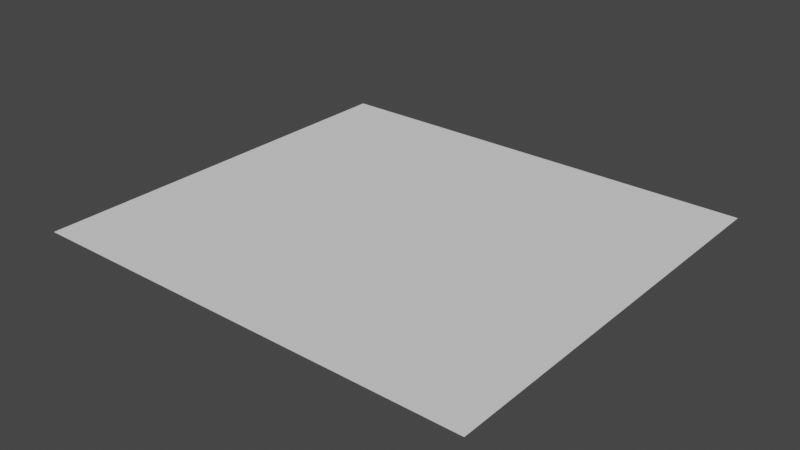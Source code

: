 # Source: tunnel.blend  (saved by Blender 2.92.15; exported with 4.5.12 LTS)
import bpy
from mathutils import Matrix  # noqa: F401  (used for matrix-valued properties, if any)

bpy.ops.wm.read_factory_settings(use_empty=True)
scene = bpy.context.scene
scene.name = 'Scene'

# ---- collections
col_collection = bpy.data.collections.new('Collection'); scene.collection.children.link(col_collection)

# ---- world
world_world = bpy.data.worlds.new('World'); scene.world = world_world
world_world.use_nodes = True; world_world.node_tree.nodes.clear()
_N = world_world.node_tree.nodes; _L = world_world.node_tree.links
n0 = _N.new('ShaderNodeOutputWorld'); n0.name = 'World Output'; n0.location = (300, 300)
n1 = _N.new('ShaderNodeBackground'); n1.name = 'Background'; n1.location = (10, 300)
n1.inputs[0].default_value = (0.05088, 0.05088, 0.05088, 1.0)
_L.new(n1.outputs[0], n0.inputs[0])
n0.is_active_output = True
world_world.color = (0.05088, 0.05088, 0.05088)
world_world.use_sun_shadow = False
world_world.sun_shadow_jitter_overblur = 0.0

# ---- meshes
me_plane = bpy.data.meshes.new('Plane')
me_plane.from_pydata([(-1.0, -1.0, 0.0), (1.0, -1.0, 0.0), (-1.0, 1.0, 0.0), (1.0, 1.0, 0.0), (-1.0, 0.8182, 0.0), (-1.0, 0.7273, 0.0), (-1.0, 0.6364, 0.0), (-1.0, 0.5455, 0.0), (-1.0, 0.4545, 0.0), (-1.0, 0.3636, 0.0), (-1.0, 0.2727, 0.0), (-1.0, 0.1818, 0.0), (-1.0, 0.09091, 0.0), (-1.0, -5.215e-08, 0.0), (-1.0, -0.09091, 0.0), (-1.0, -0.1818, 0.0), (-1.0, -0.2727, 0.0), (-1.0, -0.3636, 0.0), (-1.0, -0.4545, 0.0), (-1.0, -0.5455, 0.0), (-1.0, -0.6364, 0.0), (-1.0, -0.7273, 0.0), (-1.0, -0.8182, 0.0), (-1.0, -0.9091, 0.0), (-1.0, -1.0, 0.0), (1.0, -1.0, 0.0), (1.0, -0.9091, 0.0), (1.0, -0.8182, 0.0), (1.0, -0.7273, 0.0), (1.0, -0.6364, 0.0), (1.0, -0.5455, 0.0), (1.0, -0.4545, 0.0), (1.0, -0.3636, 0.0), (1.0, -0.2727, 0.0), (1.0, -0.1818, 0.0), (1.0, -0.09091, 0.0), (1.0, 5.215e-08, 0.0), (1.0, 0.09091, 0.0), (1.0, 0.1818, 0.0), (1.0, 0.2727, 0.0), (1.0, 0.3636, 0.0), (1.0, 0.4545, 0.0), (1.0, 0.5455, 0.0), (1.0, 0.6364, 0.0), (1.0, 0.7273, 0.0), (1.0, 0.8182, 0.0), (-0.9072, -1.0, 0.0), (-0.8532, -1.0, 0.0), (-0.7991, -1.0, 0.0), (-0.7451, -1.0, 0.0), (-0.691, -1.0, 0.0), (-0.637, -1.0, 0.0), (-0.5829, -1.0, 0.0), (-0.5289, -1.0, 0.0), (-0.4748, -1.0, 0.0), (-0.4207, -1.0, 0.0), (-0.3667, -1.0, 0.0), (-0.3126, -1.0, 0.0), (-0.2586, -1.0, 0.0), (-0.2045, -1.0, 0.0), (-0.1505, -1.0, 0.0), (-0.09642, -1.0, 0.0), (-0.04237, -1.0, 0.0), (0.01168, -1.0, 0.0), (0.06574, -1.0, 0.0), (0.1198, -1.0, 0.0), (0.1738, -1.0, 0.0), (0.2279, -1.0, 0.0), (0.282, -1.0, 0.0), (0.336, -1.0, 0.0), (0.3901, -1.0, 0.0), (0.4441, -1.0, 0.0), (0.4982, -1.0, 0.0), (0.5522, -1.0, 0.0), (0.6063, -1.0, 0.0), (0.6603, -1.0, 0.0), (0.7144, -1.0, 0.0), (0.7684, -1.0, 0.0), (0.8225, -1.0, 0.0), (0.8765, -1.0, 0.0), (0.9306, -1.0, 0.0), (0.9847, -1.0, 0.0), (0.9847, 1.0, 0.0), (0.9306, 1.0, 0.0), (0.8765, 1.0, 0.0), (0.8225, 1.0, 0.0), (0.7684, 1.0, 0.0), (0.7144, 1.0, 0.0), (0.6603, 1.0, 0.0), (0.6063, 1.0, 0.0), (0.5522, 1.0, 0.0), (0.4982, 1.0, 0.0), (0.4441, 1.0, 0.0), (0.3901, 1.0, 0.0), (0.336, 1.0, 0.0), (0.282, 1.0, 0.0), (0.2279, 1.0, 0.0), (0.1738, 1.0, 0.0), (0.1198, 1.0, 0.0), (0.06574, 1.0, 0.0), (0.01168, 1.0, 0.0), (-0.04237, 1.0, 0.0), (-0.09642, 1.0, 0.0), (-0.1505, 1.0, 0.0), (-0.2045, 1.0, 0.0), (-0.2586, 1.0, 0.0), (-0.3126, 1.0, 0.0), (-0.3667, 1.0, 0.0), (-0.4207, 1.0, 0.0), (-0.4748, 1.0, 0.0), (-0.5289, 1.0, 0.0), (-0.5829, 1.0, 0.0), (-0.637, 1.0, 0.0), (-0.691, 1.0, 0.0), (-0.7451, 1.0, 0.0), (-0.7991, 1.0, 0.0), (-0.8532, 1.0, 0.0), (-0.9072, 1.0, 0.0), (0.9847, -1.0, 0.0), (0.9306, -1.0, 0.0), (0.8765, -1.0, 0.0), (0.8225, -1.0, 0.0), (0.7684, -1.0, 0.0), (0.7144, -1.0, 0.0), (0.6603, -1.0, 0.0), (0.6063, -1.0, 0.0), (0.5522, -1.0, 0.0), (0.4982, -1.0, 0.0), (0.4441, -1.0, 0.0), (0.3901, -1.0, 0.0), (0.336, -1.0, 0.0), (0.282, -1.0, 0.0), (0.2279, -1.0, 0.0), (0.1738, -1.0, 0.0), (0.1198, -1.0, 0.0), (0.06574, -1.0, 0.0), (0.01168, -1.0, 0.0), (-0.04237, -1.0, 0.0), (-0.09642, -1.0, 0.0), (-0.1505, -1.0, 0.0), (-0.2045, -1.0, 0.0), (-0.2586, -1.0, 0.0), (-0.3126, -1.0, 0.0), (-0.3667, -1.0, 0.0), (-0.4207, -1.0, 0.0), (-0.4748, -1.0, 0.0), (-0.5289, -1.0, 0.0), (-0.5829, -1.0, 0.0), (-0.637, -1.0, 0.0), (-0.691, -1.0, 0.0), (-0.7451, -1.0, 0.0), (-0.7991, -1.0, 0.0), (-0.8532, -1.0, 0.0), (-0.9072, -1.0, 0.0), (0.9847, -0.9091, 0.0), (0.9306, -0.9091, 0.0), (0.8765, -0.9091, 0.0), (0.8225, -0.9091, 0.0), (0.7684, -0.9091, 0.0), (0.7144, -0.9091, 0.0), (0.6603, -0.9091, 0.0), (0.6063, -0.9091, 0.0), (0.5522, -0.9091, 0.0), (0.4982, -0.9091, 0.0), (0.4441, -0.9091, 0.0), (0.3901, -0.9091, 0.0), (0.336, -0.9091, 0.0), (0.282, -0.9091, 0.0), (0.2279, -0.9091, 0.0), (0.1738, -0.9091, 0.0), (0.1198, -0.9091, 0.0), (0.06574, -0.9091, 0.0), (0.01168, -0.9091, 0.0), (-0.04237, -0.9091, 0.0), (-0.09642, -0.9091, 0.0), (-0.1505, -0.9091, 0.0), (-0.2045, -0.9091, 0.0), (-0.2586, -0.9091, 0.0), (-0.3126, -0.9091, 0.0), (-0.3667, -0.9091, 0.0), (-0.4207, -0.9091, 0.0), (-0.4748, -0.9091, 0.0), (-0.5289, -0.9091, 0.0), (-0.5829, -0.9091, 0.0), (-0.637, -0.9091, 0.0), (-0.691, -0.9091, 0.0), (-0.7451, -0.9091, 0.0), (-0.7991, -0.9091, 0.0), (-0.8532, -0.9091, 0.0), (-0.9072, -0.9091, 0.0), (0.9847, -0.8182, 0.0), (0.9306, -0.8182, 0.0), (0.8765, -0.8182, 0.0), (0.8225, -0.8182, 0.0), (0.7684, -0.8182, 0.0), (0.7144, -0.8182, 0.0), (0.6603, -0.8182, 0.0), (0.6063, -0.8182, 0.0), (0.5522, -0.8182, 0.0), (0.4982, -0.8182, 0.0), (0.4441, -0.8182, 0.0), (0.3901, -0.8182, 0.0), (0.336, -0.8182, 0.0), (0.282, -0.8182, 0.0), (0.2279, -0.8182, 0.0), (0.1738, -0.8182, 0.0), (0.1198, -0.8182, 0.0), (0.06574, -0.8182, 0.0), (0.01168, -0.8182, 0.0), (-0.04237, -0.8182, 0.0), (-0.09642, -0.8182, 0.0), (-0.1505, -0.8182, 0.0), (-0.2045, -0.8182, 0.0), (-0.2586, -0.8182, 0.0), (-0.3126, -0.8182, 0.0), (-0.3667, -0.8182, 0.0), (-0.4207, -0.8182, 0.0), (-0.4748, -0.8182, 0.0), (-0.5289, -0.8182, 0.0), (-0.5829, -0.8182, 0.0), (-0.637, -0.8182, 0.0), (-0.691, -0.8182, 0.0), (-0.7451, -0.8182, 0.0), (-0.7991, -0.8182, 0.0), (-0.8532, -0.8182, 0.0), (-0.9072, -0.8182, 0.0), (0.9847, -0.7273, 0.0), (0.9306, -0.7273, 0.0), (0.8765, -0.7273, 0.0), (0.8225, -0.7273, 0.0), (0.7684, -0.7273, 0.0), (0.7144, -0.7273, 0.0), (0.6603, -0.7273, 0.0), (0.6063, -0.7273, 0.0), (0.5522, -0.7273, 0.0), (0.4982, -0.7273, 0.0), (0.4441, -0.7273, 0.0), (0.3901, -0.7273, 0.0), (0.336, -0.7273, 0.0), (0.282, -0.7273, 0.0), (0.2279, -0.7273, 0.0), (0.1738, -0.7273, 0.0), (0.1198, -0.7273, 0.0), (0.06574, -0.7273, 0.0), (0.01168, -0.7273, 0.0), (-0.04237, -0.7273, 0.0), (-0.09642, -0.7273, 0.0), (-0.1505, -0.7273, 0.0), (-0.2045, -0.7273, 0.0), (-0.2586, -0.7273, 0.0), (-0.3126, -0.7273, 0.0), (-0.3667, -0.7273, 0.0), (-0.4207, -0.7273, 0.0), (-0.4748, -0.7273, 0.0), (-0.5289, -0.7273, 0.0), (-0.5829, -0.7273, 0.0), (-0.637, -0.7273, 0.0), (-0.691, -0.7273, 0.0), (-0.7451, -0.7273, 0.0), (-0.7991, -0.7273, 0.0), (-0.8532, -0.7273, 0.0), (-0.9072, -0.7273, 0.0), (0.9847, -0.6364, 0.0), (0.9306, -0.6364, 0.0), (0.8765, -0.6364, 0.0), (0.8225, -0.6364, 0.0), (0.7684, -0.6364, 0.0), (0.7144, -0.6364, 0.0), (0.6603, -0.6364, 0.0), (0.6063, -0.6364, 0.0), (0.5522, -0.6364, 0.0), (0.4982, -0.6364, 0.0), (0.4441, -0.6364, 0.0), (0.3901, -0.6364, 0.0), (0.336, -0.6364, 0.0), (0.282, -0.6364, 0.0), (0.2279, -0.6364, 0.0), (0.1738, -0.6364, 0.0), (0.1198, -0.6364, 0.0), (0.06574, -0.6364, 0.0), (0.01168, -0.6364, 0.0), (-0.04237, -0.6364, 0.0), (-0.09642, -0.6364, 0.0), (-0.1505, -0.6364, 0.0), (-0.2045, -0.6364, 0.0), (-0.2586, -0.6364, 0.0), (-0.3126, -0.6364, 0.0), (-0.3667, -0.6364, 0.0), (-0.4207, -0.6364, 0.0), (-0.4748, -0.6364, 0.0), (-0.5289, -0.6364, 0.0), (-0.5829, -0.6364, 0.0), (-0.637, -0.6364, 0.0), (-0.691, -0.6364, 0.0), (-0.7451, -0.6364, 0.0), (-0.7991, -0.6364, 0.0), (-0.8532, -0.6364, 0.0), (-0.9072, -0.6364, 0.0), (0.9847, -0.5455, 0.0), (0.9306, -0.5455, 0.0), (0.8765, -0.5455, 0.0), (0.8225, -0.5455, 0.0), (0.7684, -0.5455, 0.0), (0.7144, -0.5455, 0.0), (0.6603, -0.5455, 0.0), (0.6063, -0.5455, 0.0), (0.5522, -0.5455, 0.0), (0.4982, -0.5455, 0.0), (0.4441, -0.5455, 0.0), (0.3901, -0.5455, 0.0), (0.336, -0.5455, 0.0), (0.282, -0.5455, 0.0), (0.2279, -0.5455, 0.0), (0.1738, -0.5455, 0.0), (0.1198, -0.5455, 0.0), (0.06574, -0.5455, 0.0), (0.01168, -0.5455, 0.0), (-0.04237, -0.5455, 0.0), (-0.09642, -0.5455, 0.0), (-0.1505, -0.5455, 0.0), (-0.2045, -0.5455, 0.0), (-0.2586, -0.5455, 0.0), (-0.3126, -0.5455, 0.0), (-0.3667, -0.5455, 0.0), (-0.4207, -0.5455, 0.0), (-0.4748, -0.5455, 0.0), (-0.5289, -0.5455, 0.0), (-0.5829, -0.5455, 0.0), (-0.637, -0.5455, 0.0), (-0.691, -0.5455, 0.0), (-0.7451, -0.5455, 0.0), (-0.7991, -0.5455, 0.0), (-0.8532, -0.5455, 0.0), (-0.9072, -0.5455, 0.0), (0.9847, -0.4545, 0.0), (0.9306, -0.4545, 0.0), (0.8765, -0.4545, 0.0), (0.8225, -0.4545, 0.0), (0.7684, -0.4545, 0.0), (0.7144, -0.4545, 0.0), (0.6603, -0.4545, 0.0), (0.6063, -0.4545, 0.0), (0.5522, -0.4545, 0.0), (0.4982, -0.4545, 0.0), (0.4441, -0.4545, 0.0), (0.3901, -0.4545, 0.0), (0.336, -0.4545, 0.0), (0.282, -0.4545, 0.0), (0.2279, -0.4545, 0.0), (0.1738, -0.4545, 0.0), (0.1198, -0.4545, 0.0), (0.06574, -0.4545, 0.0), (0.01168, -0.4545, 0.0), (-0.04237, -0.4545, 0.0), (-0.09642, -0.4545, 0.0), (-0.1505, -0.4545, 0.0), (-0.2045, -0.4545, 0.0), (-0.2586, -0.4545, 0.0), (-0.3126, -0.4545, 0.0), (-0.3667, -0.4545, 0.0), (-0.4207, -0.4545, 0.0), (-0.4748, -0.4545, 0.0), (-0.5289, -0.4545, 0.0), (-0.5829, -0.4545, 0.0), (-0.637, -0.4545, 0.0), (-0.691, -0.4545, 0.0), (-0.7451, -0.4545, 0.0), (-0.7991, -0.4545, 0.0), (-0.8532, -0.4545, 0.0), (-0.9072, -0.4545, 0.0), (0.9847, -0.3636, 0.0), (0.9306, -0.3636, 0.0), (0.8765, -0.3636, 0.0), (0.8225, -0.3636, 0.0), (0.7684, -0.3636, 0.0), (0.7144, -0.3636, 0.0), (0.6603, -0.3636, 0.0), (0.6063, -0.3636, 0.0), (0.5522, -0.3636, 0.0), (0.4982, -0.3636, 0.0), (0.4441, -0.3636, 0.0), (0.3901, -0.3636, 0.0), (0.336, -0.3636, 0.0), (0.282, -0.3636, 0.0), (0.2279, -0.3636, 0.0), (0.1738, -0.3636, 0.0), (0.1198, -0.3636, 0.0), (0.06574, -0.3636, 0.0), (0.01168, -0.3636, 0.0), (-0.04237, -0.3636, 0.0), (-0.09642, -0.3636, 0.0), (-0.1505, -0.3636, 0.0), (-0.2045, -0.3636, 0.0), (-0.2586, -0.3636, 0.0), (-0.3126, -0.3636, 0.0), (-0.3667, -0.3636, 0.0), (-0.4207, -0.3636, 0.0), (-0.4748, -0.3636, 0.0), (-0.5289, -0.3636, 0.0), (-0.5829, -0.3636, 0.0), (-0.637, -0.3636, 0.0), (-0.691, -0.3636, 0.0), (-0.7451, -0.3636, 0.0), (-0.7991, -0.3636, 0.0), (-0.8532, -0.3636, 0.0), (-0.9072, -0.3636, 0.0), (0.9847, -0.2727, 0.0), (0.9306, -0.2727, 0.0), (0.8765, -0.2727, 0.0), (0.8225, -0.2727, 0.0), (0.7684, -0.2727, 0.0), (0.7144, -0.2727, 0.0), (0.6603, -0.2727, 0.0), (0.6063, -0.2727, 0.0), (0.5522, -0.2727, 0.0), (0.4982, -0.2727, 0.0), (0.4441, -0.2727, 0.0), (0.3901, -0.2727, 0.0), (0.336, -0.2727, 0.0), (0.282, -0.2727, 0.0), (0.2279, -0.2727, 0.0), (0.1738, -0.2727, 0.0), (0.1198, -0.2727, 0.0), (0.06574, -0.2727, 0.0), (0.01168, -0.2727, 0.0), (-0.04237, -0.2727, 0.0), (-0.09642, -0.2727, 0.0), (-0.1505, -0.2727, 0.0), (-0.2045, -0.2727, 0.0), (-0.2586, -0.2727, 0.0), (-0.3126, -0.2727, 0.0), (-0.3667, -0.2727, 0.0), (-0.4207, -0.2727, 0.0), (-0.4748, -0.2727, 0.0), (-0.5289, -0.2727, 0.0), (-0.5829, -0.2727, 0.0), (-0.637, -0.2727, 0.0), (-0.691, -0.2727, 0.0), (-0.7451, -0.2727, 0.0), (-0.7991, -0.2727, 0.0), (-0.8532, -0.2727, 0.0), (-0.9072, -0.2727, 0.0), (0.9847, -0.1818, 0.0), (0.9306, -0.1818, 0.0), (0.8765, -0.1818, 0.0), (0.8225, -0.1818, 0.0), (0.7684, -0.1818, 0.0), (0.7144, -0.1818, 0.0), (0.6603, -0.1818, 0.0), (0.6063, -0.1818, 0.0), (0.5522, -0.1818, 0.0), (0.4982, -0.1818, 0.0), (0.4441, -0.1818, 0.0), (0.3901, -0.1818, 0.0), (0.336, -0.1818, 0.0), (0.282, -0.1818, 0.0), (0.2279, -0.1818, 0.0), (0.1738, -0.1818, 0.0), (0.1198, -0.1818, 0.0), (0.06574, -0.1818, 0.0), (0.01168, -0.1818, 0.0), (-0.04237, -0.1818, 0.0), (-0.09642, -0.1818, 0.0), (-0.1505, -0.1818, 0.0), (-0.2045, -0.1818, 0.0), (-0.2586, -0.1818, 0.0), (-0.3126, -0.1818, 0.0), (-0.3667, -0.1818, 0.0), (-0.4207, -0.1818, 0.0), (-0.4748, -0.1818, 0.0), (-0.5289, -0.1818, 0.0), (-0.5829, -0.1818, 0.0), (-0.637, -0.1818, 0.0), (-0.691, -0.1818, 0.0), (-0.7451, -0.1818, 0.0), (-0.7991, -0.1818, 0.0), (-0.8532, -0.1818, 0.0), (-0.9072, -0.1818, 0.0), (0.9847, -0.09091, 0.0), (0.9306, -0.09091, 0.0), (0.8765, -0.09091, 0.0), (0.8225, -0.09091, 0.0), (0.7684, -0.09091, 0.0), (0.7144, -0.09091, 0.0), (0.6603, -0.09091, 0.0), (0.6063, -0.09091, 0.0), (0.5522, -0.09091, 0.0), (0.4982, -0.09091, 0.0), (0.4441, -0.09091, 0.0), (0.3901, -0.09091, 0.0), (0.336, -0.09091, 0.0), (0.282, -0.09091, 0.0), (0.2279, -0.09091, 0.0), (0.1738, -0.09091, 0.0), (0.1198, -0.09091, 0.0), (0.06574, -0.09091, 0.0), (0.01168, -0.09091, 0.0), (-0.04237, -0.09091, 0.0), (-0.09642, -0.09091, 0.0), (-0.1505, -0.09091, 0.0), (-0.2045, -0.09091, 0.0), (-0.2586, -0.09091, 0.0), (-0.3126, -0.09091, 0.0), (-0.3667, -0.09091, 0.0), (-0.4207, -0.09091, 0.0), (-0.4748, -0.09091, 0.0), (-0.5289, -0.09091, 0.0), (-0.5829, -0.09091, 0.0), (-0.637, -0.09091, 0.0), (-0.691, -0.09091, 0.0), (-0.7451, -0.09091, 0.0), (-0.7991, -0.09091, 0.0), (-0.8532, -0.09091, 0.0), (-0.9072, -0.09091, 0.0), (0.9847, 5.135e-08, 0.0), (0.9306, 4.853e-08, 0.0), (0.8765, 4.572e-08, 0.0), (0.8225, 4.29e-08, 0.0), (0.7684, 4.008e-08, 0.0), (0.7144, 3.726e-08, 0.0), (0.6603, 3.444e-08, 0.0), (0.6063, 3.162e-08, 0.0), (0.5522, 2.88e-08, 0.0), (0.4982, 2.598e-08, 0.0), (0.4441, 2.316e-08, 0.0), (0.3901, 2.034e-08, 0.0), (0.336, 1.752e-08, 0.0), (0.282, 1.471e-08, 0.0), (0.2279, 1.189e-08, 0.0), (0.1738, 9.067e-09, 0.0), (0.1198, 6.248e-09, 0.0), (0.06574, 3.429e-09, 0.0), (0.01168, 6.094e-10, 0.0), (-0.04237, -2.21e-09, 0.0), (-0.09642, -5.029e-09, 0.0), (-0.1505, -7.848e-09, 0.0), (-0.2045, -1.067e-08, 0.0), (-0.2586, -1.349e-08, 0.0), (-0.3126, -1.631e-08, 0.0), (-0.3667, -1.912e-08, 0.0), (-0.4207, -2.194e-08, 0.0), (-0.4748, -2.476e-08, 0.0), (-0.5289, -2.758e-08, 0.0), (-0.5829, -3.04e-08, 0.0), (-0.637, -3.322e-08, 0.0), (-0.691, -3.604e-08, 0.0), (-0.7451, -3.886e-08, 0.0), (-0.7991, -4.168e-08, 0.0), (-0.8532, -4.45e-08, 0.0), (-0.9072, -4.732e-08, 0.0), (0.9847, 0.09091, 0.0), (0.9306, 0.09091, 0.0), (0.8765, 0.09091, 0.0), (0.8225, 0.09091, 0.0), (0.7684, 0.09091, 0.0), (0.7144, 0.09091, 0.0), (0.6603, 0.09091, 0.0), (0.6063, 0.09091, 0.0), (0.5522, 0.09091, 0.0), (0.4982, 0.09091, 0.0), (0.4441, 0.09091, 0.0), (0.3901, 0.09091, 0.0), (0.336, 0.09091, 0.0), (0.282, 0.09091, 0.0), (0.2279, 0.09091, 0.0), (0.1738, 0.09091, 0.0), (0.1198, 0.09091, 0.0), (0.06574, 0.09091, 0.0), (0.01168, 0.09091, 0.0), (-0.04237, 0.09091, 0.0), (-0.09642, 0.09091, 0.0), (-0.1505, 0.09091, 0.0), (-0.2045, 0.09091, 0.0), (-0.2586, 0.09091, 0.0), (-0.3126, 0.09091, 0.0), (-0.3667, 0.09091, 0.0), (-0.4207, 0.09091, 0.0), (-0.4748, 0.09091, 0.0), (-0.5289, 0.09091, 0.0), (-0.5829, 0.09091, 0.0), (-0.637, 0.09091, 0.0), (-0.691, 0.09091, 0.0), (-0.7451, 0.09091, 0.0), (-0.7991, 0.09091, 0.0), (-0.8532, 0.09091, 0.0), (-0.9072, 0.09091, 0.0), (0.9847, 0.1818, 0.0), (0.9306, 0.1818, 0.0), (0.8765, 0.1818, 0.0), (0.8225, 0.1818, 0.0), (0.7684, 0.1818, 0.0), (0.7144, 0.1818, 0.0), (0.6603, 0.1818, 0.0), (0.6063, 0.1818, 0.0), (0.5522, 0.1818, 0.0), (0.4982, 0.1818, 0.0), (0.4441, 0.1818, 0.0), (0.3901, 0.1818, 0.0), (0.336, 0.1818, 0.0), (0.282, 0.1818, 0.0), (0.2279, 0.1818, 0.0), (0.1738, 0.1818, 0.0), (0.1198, 0.1818, 0.0), (0.06574, 0.1818, 0.0), (0.01168, 0.1818, 0.0), (-0.04237, 0.1818, 0.0), (-0.09642, 0.1818, 0.0), (-0.1505, 0.1818, 0.0), (-0.2045, 0.1818, 0.0), (-0.2586, 0.1818, 0.0), (-0.3126, 0.1818, 0.0), (-0.3667, 0.1818, 0.0), (-0.4207, 0.1818, 0.0), (-0.4748, 0.1818, 0.0), (-0.5289, 0.1818, 0.0), (-0.5829, 0.1818, 0.0), (-0.637, 0.1818, 0.0), (-0.691, 0.1818, 0.0), (-0.7451, 0.1818, 0.0), (-0.7991, 0.1818, 0.0), (-0.8532, 0.1818, 0.0), (-0.9072, 0.1818, 0.0), (0.9847, 0.2727, 0.0), (0.9306, 0.2727, 0.0), (0.8765, 0.2727, 0.0), (0.8225, 0.2727, 0.0), (0.7684, 0.2727, 0.0), (0.7144, 0.2727, 0.0), (0.6603, 0.2727, 0.0), (0.6063, 0.2727, 0.0), (0.5522, 0.2727, 0.0), (0.4982, 0.2727, 0.0), (0.4441, 0.2727, 0.0), (0.3901, 0.2727, 0.0), (0.336, 0.2727, 0.0), (0.282, 0.2727, 0.0), (0.2279, 0.2727, 0.0), (0.1738, 0.2727, 0.0), (0.1198, 0.2727, 0.0), (0.06574, 0.2727, 0.0), (0.01168, 0.2727, 0.0), (-0.04237, 0.2727, 0.0), (-0.09642, 0.2727, 0.0), (-0.1505, 0.2727, 0.0), (-0.2045, 0.2727, 0.0), (-0.2586, 0.2727, 0.0), (-0.3126, 0.2727, 0.0), (-0.3667, 0.2727, 0.0), (-0.4207, 0.2727, 0.0), (-0.4748, 0.2727, 0.0), (-0.5289, 0.2727, 0.0), (-0.5829, 0.2727, 0.0), (-0.637, 0.2727, 0.0), (-0.691, 0.2727, 0.0), (-0.7451, 0.2727, 0.0), (-0.7991, 0.2727, 0.0), (-0.8532, 0.2727, 0.0), (-0.9072, 0.2727, 0.0), (0.9847, 0.3636, 0.0), (0.9306, 0.3636, 0.0), (0.8765, 0.3636, 0.0), (0.8225, 0.3636, 0.0), (0.7684, 0.3636, 0.0), (0.7144, 0.3636, 0.0), (0.6603, 0.3636, 0.0), (0.6063, 0.3636, 0.0), (0.5522, 0.3636, 0.0), (0.4982, 0.3636, 0.0), (0.4441, 0.3636, 0.0), (0.3901, 0.3636, 0.0), (0.336, 0.3636, 0.0), (0.282, 0.3636, 0.0), (0.2279, 0.3636, 0.0), (0.1738, 0.3636, 0.0), (0.1198, 0.3636, 0.0), (0.06574, 0.3636, 0.0), (0.01168, 0.3636, 0.0), (-0.04237, 0.3636, 0.0), (-0.09642, 0.3636, 0.0), (-0.1505, 0.3636, 0.0), (-0.2045, 0.3636, 0.0), (-0.2586, 0.3636, 0.0), (-0.3126, 0.3636, 0.0), (-0.3667, 0.3636, 0.0), (-0.4207, 0.3636, 0.0), (-0.4748, 0.3636, 0.0), (-0.5289, 0.3636, 0.0), (-0.5829, 0.3636, 0.0), (-0.637, 0.3636, 0.0), (-0.691, 0.3636, 0.0), (-0.7451, 0.3636, 0.0), (-0.7991, 0.3636, 0.0), (-0.8532, 0.3636, 0.0), (-0.9072, 0.3636, 0.0), (0.9847, 0.4545, 0.0), (0.9306, 0.4545, 0.0), (0.8765, 0.4545, 0.0), (0.8225, 0.4545, 0.0), (0.7684, 0.4545, 0.0), (0.7144, 0.4545, 0.0), (0.6603, 0.4545, 0.0), (0.6063, 0.4545, 0.0), (0.5522, 0.4545, 0.0), (0.4982, 0.4545, 0.0), (0.4441, 0.4545, 0.0), (0.3901, 0.4545, 0.0), (0.336, 0.4545, 0.0), (0.282, 0.4545, 0.0), (0.2279, 0.4545, 0.0), (0.1738, 0.4545, 0.0), (0.1198, 0.4545, 0.0), (0.06574, 0.4545, 0.0), (0.01168, 0.4545, 0.0), (-0.04237, 0.4545, 0.0), (-0.09642, 0.4545, 0.0), (-0.1505, 0.4545, 0.0), (-0.2045, 0.4545, 0.0), (-0.2586, 0.4545, 0.0), (-0.3126, 0.4545, 0.0), (-0.3667, 0.4545, 0.0), (-0.4207, 0.4545, 0.0), (-0.4748, 0.4545, 0.0), (-0.5289, 0.4545, 0.0), (-0.5829, 0.4545, 0.0), (-0.637, 0.4545, 0.0), (-0.691, 0.4545, 0.0), (-0.7451, 0.4545, 0.0), (-0.7991, 0.4545, 0.0), (-0.8532, 0.4545, 0.0), (-0.9072, 0.4545, 0.0), (0.9847, 0.5455, 0.0), (0.9306, 0.5455, 0.0), (0.8765, 0.5455, 0.0), (0.8225, 0.5455, 0.0), (0.7684, 0.5455, 0.0), (0.7144, 0.5455, 0.0), (0.6603, 0.5455, 0.0), (0.6063, 0.5455, 0.0), (0.5522, 0.5455, 0.0), (0.4982, 0.5455, 0.0), (0.4441, 0.5455, 0.0), (0.3901, 0.5455, 0.0), (0.336, 0.5455, 0.0), (0.282, 0.5455, 0.0), (0.2279, 0.5455, 0.0), (0.1738, 0.5455, 0.0), (0.1198, 0.5455, 0.0), (0.06574, 0.5455, 0.0), (0.01168, 0.5455, 0.0), (-0.04237, 0.5455, 0.0), (-0.09642, 0.5455, 0.0), (-0.1505, 0.5455, 0.0), (-0.2045, 0.5455, 0.0), (-0.2586, 0.5455, 0.0), (-0.3126, 0.5455, 0.0), (-0.3667, 0.5455, 0.0), (-0.4207, 0.5455, 0.0), (-0.4748, 0.5455, 0.0), (-0.5289, 0.5455, 0.0), (-0.5829, 0.5455, 0.0), (-0.637, 0.5455, 0.0), (-0.691, 0.5455, 0.0), (-0.7451, 0.5455, 0.0), (-0.7991, 0.5455, 0.0), (-0.8532, 0.5455, 0.0), (-0.9072, 0.5455, 0.0), (0.9847, 0.6364, 0.0), (0.9306, 0.6364, 0.0), (0.8765, 0.6364, 0.0), (0.8225, 0.6364, 0.0), (0.7684, 0.6364, 0.0), (0.7144, 0.6364, 0.0), (0.6603, 0.6364, 0.0), (0.6063, 0.6364, 0.0), (0.5522, 0.6364, 0.0), (0.4982, 0.6364, 0.0), (0.4441, 0.6364, 0.0), (0.3901, 0.6364, 0.0), (0.336, 0.6364, 0.0), (0.282, 0.6364, 0.0), (0.2279, 0.6364, 0.0), (0.1738, 0.6364, 0.0), (0.1198, 0.6364, 0.0), (0.06574, 0.6364, 0.0), (0.01168, 0.6364, 0.0), (-0.04237, 0.6364, 0.0), (-0.09642, 0.6364, 0.0), (-0.1505, 0.6364, 0.0), (-0.2045, 0.6364, 0.0), (-0.2586, 0.6364, 0.0), (-0.3126, 0.6364, 0.0), (-0.3667, 0.6364, 0.0), (-0.4207, 0.6364, 0.0), (-0.4748, 0.6364, 0.0), (-0.5289, 0.6364, 0.0), (-0.5829, 0.6364, 0.0), (-0.637, 0.6364, 0.0), (-0.691, 0.6364, 0.0), (-0.7451, 0.6364, 0.0), (-0.7991, 0.6364, 0.0), (-0.8532, 0.6364, 0.0), (-0.9072, 0.6364, 0.0), (0.9847, 0.7273, 0.0), (0.9306, 0.7273, 0.0), (0.8765, 0.7273, 0.0), (0.8225, 0.7273, 0.0), (0.7684, 0.7273, 0.0), (0.7144, 0.7273, 0.0), (0.6603, 0.7273, 0.0), (0.6063, 0.7273, 0.0), (0.5522, 0.7273, 0.0), (0.4982, 0.7273, 0.0), (0.4441, 0.7273, 0.0), (0.3901, 0.7273, 0.0), (0.336, 0.7273, 0.0), (0.282, 0.7273, 0.0), (0.2279, 0.7273, 0.0), (0.1738, 0.7273, 0.0), (0.1198, 0.7273, 0.0), (0.06574, 0.7273, 0.0), (0.01168, 0.7273, 0.0), (-0.04237, 0.7273, 0.0), (-0.09642, 0.7273, 0.0), (-0.1505, 0.7273, 0.0), (-0.2045, 0.7273, 0.0), (-0.2586, 0.7273, 0.0), (-0.3126, 0.7273, 0.0), (-0.3667, 0.7273, 0.0), (-0.4207, 0.7273, 0.0), (-0.4748, 0.7273, 0.0), (-0.5289, 0.7273, 0.0), (-0.5829, 0.7273, 0.0), (-0.637, 0.7273, 0.0), (-0.691, 0.7273, 0.0), (-0.7451, 0.7273, 0.0), (-0.7991, 0.7273, 0.0), (-0.8532, 0.7273, 0.0), (-0.9072, 0.7273, 0.0), (0.9847, 0.8182, 0.0), (0.9306, 0.8182, 0.0), (0.8765, 0.8182, 0.0), (0.8225, 0.8182, 0.0), (0.7684, 0.8182, 0.0), (0.7144, 0.8182, 0.0), (0.6603, 0.8182, 0.0), (0.6063, 0.8182, 0.0), (0.5522, 0.8182, 0.0), (0.4982, 0.8182, 0.0), (0.4441, 0.8182, 0.0), (0.3901, 0.8182, 0.0), (0.336, 0.8182, 0.0), (0.282, 0.8182, 0.0), (0.2279, 0.8182, 0.0), (0.1738, 0.8182, 0.0), (0.1198, 0.8182, 0.0), (0.06574, 0.8182, 0.0), (0.01168, 0.8182, 0.0), (-0.04237, 0.8182, 0.0), (-0.09642, 0.8182, 0.0), (-0.1505, 0.8182, 0.0), (-0.2045, 0.8182, 0.0), (-0.2586, 0.8182, 0.0), (-0.3126, 0.8182, 0.0), (-0.3667, 0.8182, 0.0), (-0.4207, 0.8182, 0.0), (-0.4748, 0.8182, 0.0), (-0.5289, 0.8182, 0.0), (-0.5829, 0.8182, 0.0), (-0.637, 0.8182, 0.0), (-0.691, 0.8182, 0.0), (-0.7451, 0.8182, 0.0), (-0.7991, 0.8182, 0.0), (-0.8532, 0.8182, 0.0), (-0.9072, 0.8182, 0.0)], [], [(838, 45, 3, 82), (81, 1, 25, 118), (118, 25, 26, 154), (154, 26, 27, 190), (190, 27, 28, 226), (226, 28, 29, 262), (262, 29, 30, 298), (298, 30, 31, 334), (334, 31, 32, 370), (370, 32, 33, 406), (406, 33, 34, 442), (442, 34, 35, 478), (478, 35, 36, 514), (514, 36, 37, 550), (550, 37, 38, 586), (586, 38, 39, 622), (622, 39, 40, 658), (658, 40, 41, 694), (694, 41, 42, 730), (730, 42, 43, 766), (766, 43, 44, 802), (802, 44, 45, 838), (5, 837, 873, 4), (837, 836, 872, 873), (836, 835, 871, 872), (835, 834, 870, 871), (834, 833, 869, 870), (833, 832, 868, 869), (832, 831, 867, 868), (831, 830, 866, 867), (830, 829, 865, 866), (829, 828, 864, 865), (828, 827, 863, 864), (827, 826, 862, 863), (826, 825, 861, 862), (825, 824, 860, 861), (824, 823, 859, 860), (823, 822, 858, 859), (822, 821, 857, 858), (821, 820, 856, 857), (820, 819, 855, 856), (819, 818, 854, 855), (818, 817, 853, 854), (817, 816, 852, 853), (816, 815, 851, 852), (815, 814, 850, 851), (814, 813, 849, 850), (813, 812, 848, 849), (812, 811, 847, 848), (811, 810, 846, 847), (810, 809, 845, 846), (809, 808, 844, 845), (808, 807, 843, 844), (807, 806, 842, 843), (806, 805, 841, 842), (805, 804, 840, 841), (804, 803, 839, 840), (803, 802, 838, 839), (6, 801, 837, 5), (801, 800, 836, 837), (800, 799, 835, 836), (799, 798, 834, 835), (798, 797, 833, 834), (797, 796, 832, 833), (796, 795, 831, 832), (795, 794, 830, 831), (794, 793, 829, 830), (793, 792, 828, 829), (792, 791, 827, 828), (791, 790, 826, 827), (790, 789, 825, 826), (789, 788, 824, 825), (788, 787, 823, 824), (787, 786, 822, 823), (786, 785, 821, 822), (785, 784, 820, 821), (784, 783, 819, 820), (783, 782, 818, 819), (782, 781, 817, 818), (781, 780, 816, 817), (780, 779, 815, 816), (779, 778, 814, 815), (778, 777, 813, 814), (777, 776, 812, 813), (776, 775, 811, 812), (775, 774, 810, 811), (774, 773, 809, 810), (773, 772, 808, 809), (772, 771, 807, 808), (771, 770, 806, 807), (770, 769, 805, 806), (769, 768, 804, 805), (768, 767, 803, 804), (767, 766, 802, 803), (7, 765, 801, 6), (765, 764, 800, 801), (764, 763, 799, 800), (763, 762, 798, 799), (762, 761, 797, 798), (761, 760, 796, 797), (760, 759, 795, 796), (759, 758, 794, 795), (758, 757, 793, 794), (757, 756, 792, 793), (756, 755, 791, 792), (755, 754, 790, 791), (754, 753, 789, 790), (753, 752, 788, 789), (752, 751, 787, 788), (751, 750, 786, 787), (750, 749, 785, 786), (749, 748, 784, 785), (748, 747, 783, 784), (747, 746, 782, 783), (746, 745, 781, 782), (745, 744, 780, 781), (744, 743, 779, 780), (743, 742, 778, 779), (742, 741, 777, 778), (741, 740, 776, 777), (740, 739, 775, 776), (739, 738, 774, 775), (738, 737, 773, 774), (737, 736, 772, 773), (736, 735, 771, 772), (735, 734, 770, 771), (734, 733, 769, 770), (733, 732, 768, 769), (732, 731, 767, 768), (731, 730, 766, 767), (8, 729, 765, 7), (729, 728, 764, 765), (728, 727, 763, 764), (727, 726, 762, 763), (726, 725, 761, 762), (725, 724, 760, 761), (724, 723, 759, 760), (723, 722, 758, 759), (722, 721, 757, 758), (721, 720, 756, 757), (720, 719, 755, 756), (719, 718, 754, 755), (718, 717, 753, 754), (717, 716, 752, 753), (716, 715, 751, 752), (715, 714, 750, 751), (714, 713, 749, 750), (713, 712, 748, 749), (712, 711, 747, 748), (711, 710, 746, 747), (710, 709, 745, 746), (709, 708, 744, 745), (708, 707, 743, 744), (707, 706, 742, 743), (706, 705, 741, 742), (705, 704, 740, 741), (704, 703, 739, 740), (703, 702, 738, 739), (702, 701, 737, 738), (701, 700, 736, 737), (700, 699, 735, 736), (699, 698, 734, 735), (698, 697, 733, 734), (697, 696, 732, 733), (696, 695, 731, 732), (695, 694, 730, 731), (9, 693, 729, 8), (693, 692, 728, 729), (692, 691, 727, 728), (691, 690, 726, 727), (690, 689, 725, 726), (689, 688, 724, 725), (688, 687, 723, 724), (687, 686, 722, 723), (686, 685, 721, 722), (685, 684, 720, 721), (684, 683, 719, 720), (683, 682, 718, 719), (682, 681, 717, 718), (681, 680, 716, 717), (680, 679, 715, 716), (679, 678, 714, 715), (678, 677, 713, 714), (677, 676, 712, 713), (676, 675, 711, 712), (675, 674, 710, 711), (674, 673, 709, 710), (673, 672, 708, 709), (672, 671, 707, 708), (671, 670, 706, 707), (670, 669, 705, 706), (669, 668, 704, 705), (668, 667, 703, 704), (667, 666, 702, 703), (666, 665, 701, 702), (665, 664, 700, 701), (664, 663, 699, 700), (663, 662, 698, 699), (662, 661, 697, 698), (661, 660, 696, 697), (660, 659, 695, 696), (659, 658, 694, 695), (10, 657, 693, 9), (657, 656, 692, 693), (656, 655, 691, 692), (655, 654, 690, 691), (654, 653, 689, 690), (653, 652, 688, 689), (652, 651, 687, 688), (651, 650, 686, 687), (650, 649, 685, 686), (649, 648, 684, 685), (648, 647, 683, 684), (647, 646, 682, 683), (646, 645, 681, 682), (645, 644, 680, 681), (644, 643, 679, 680), (643, 642, 678, 679), (642, 641, 677, 678), (641, 640, 676, 677), (640, 639, 675, 676), (639, 638, 674, 675), (638, 637, 673, 674), (637, 636, 672, 673), (636, 635, 671, 672), (635, 634, 670, 671), (634, 633, 669, 670), (633, 632, 668, 669), (632, 631, 667, 668), (631, 630, 666, 667), (630, 629, 665, 666), (629, 628, 664, 665), (628, 627, 663, 664), (627, 626, 662, 663), (626, 625, 661, 662), (625, 624, 660, 661), (624, 623, 659, 660), (623, 622, 658, 659), (11, 621, 657, 10), (621, 620, 656, 657), (620, 619, 655, 656), (619, 618, 654, 655), (618, 617, 653, 654), (617, 616, 652, 653), (616, 615, 651, 652), (615, 614, 650, 651), (614, 613, 649, 650), (613, 612, 648, 649), (612, 611, 647, 648), (611, 610, 646, 647), (610, 609, 645, 646), (609, 608, 644, 645), (608, 607, 643, 644), (607, 606, 642, 643), (606, 605, 641, 642), (605, 604, 640, 641), (604, 603, 639, 640), (603, 602, 638, 639), (602, 601, 637, 638), (601, 600, 636, 637), (600, 599, 635, 636), (599, 598, 634, 635), (598, 597, 633, 634), (597, 596, 632, 633), (596, 595, 631, 632), (595, 594, 630, 631), (594, 593, 629, 630), (593, 592, 628, 629), (592, 591, 627, 628), (591, 590, 626, 627), (590, 589, 625, 626), (589, 588, 624, 625), (588, 587, 623, 624), (587, 586, 622, 623), (12, 585, 621, 11), (585, 584, 620, 621), (584, 583, 619, 620), (583, 582, 618, 619), (582, 581, 617, 618), (581, 580, 616, 617), (580, 579, 615, 616), (579, 578, 614, 615), (578, 577, 613, 614), (577, 576, 612, 613), (576, 575, 611, 612), (575, 574, 610, 611), (574, 573, 609, 610), (573, 572, 608, 609), (572, 571, 607, 608), (571, 570, 606, 607), (570, 569, 605, 606), (569, 568, 604, 605), (568, 567, 603, 604), (567, 566, 602, 603), (566, 565, 601, 602), (565, 564, 600, 601), (564, 563, 599, 600), (563, 562, 598, 599), (562, 561, 597, 598), (561, 560, 596, 597), (560, 559, 595, 596), (559, 558, 594, 595), (558, 557, 593, 594), (557, 556, 592, 593), (556, 555, 591, 592), (555, 554, 590, 591), (554, 553, 589, 590), (553, 552, 588, 589), (552, 551, 587, 588), (551, 550, 586, 587), (13, 549, 585, 12), (549, 548, 584, 585), (548, 547, 583, 584), (547, 546, 582, 583), (546, 545, 581, 582), (545, 544, 580, 581), (544, 543, 579, 580), (543, 542, 578, 579), (542, 541, 577, 578), (541, 540, 576, 577), (540, 539, 575, 576), (539, 538, 574, 575), (538, 537, 573, 574), (537, 536, 572, 573), (536, 535, 571, 572), (535, 534, 570, 571), (534, 533, 569, 570), (533, 532, 568, 569), (532, 531, 567, 568), (531, 530, 566, 567), (530, 529, 565, 566), (529, 528, 564, 565), (528, 527, 563, 564), (527, 526, 562, 563), (526, 525, 561, 562), (525, 524, 560, 561), (524, 523, 559, 560), (523, 522, 558, 559), (522, 521, 557, 558), (521, 520, 556, 557), (520, 519, 555, 556), (519, 518, 554, 555), (518, 517, 553, 554), (517, 516, 552, 553), (516, 515, 551, 552), (515, 514, 550, 551), (14, 513, 549, 13), (513, 512, 548, 549), (512, 511, 547, 548), (511, 510, 546, 547), (510, 509, 545, 546), (509, 508, 544, 545), (508, 507, 543, 544), (507, 506, 542, 543), (506, 505, 541, 542), (505, 504, 540, 541), (504, 503, 539, 540), (503, 502, 538, 539), (502, 501, 537, 538), (501, 500, 536, 537), (500, 499, 535, 536), (499, 498, 534, 535), (498, 497, 533, 534), (497, 496, 532, 533), (496, 495, 531, 532), (495, 494, 530, 531), (494, 493, 529, 530), (493, 492, 528, 529), (492, 491, 527, 528), (491, 490, 526, 527), (490, 489, 525, 526), (489, 488, 524, 525), (488, 487, 523, 524), (487, 486, 522, 523), (486, 485, 521, 522), (485, 484, 520, 521), (484, 483, 519, 520), (483, 482, 518, 519), (482, 481, 517, 518), (481, 480, 516, 517), (480, 479, 515, 516), (479, 478, 514, 515), (15, 477, 513, 14), (477, 476, 512, 513), (476, 475, 511, 512), (475, 474, 510, 511), (474, 473, 509, 510), (473, 472, 508, 509), (472, 471, 507, 508), (471, 470, 506, 507), (470, 469, 505, 506), (469, 468, 504, 505), (468, 467, 503, 504), (467, 466, 502, 503), (466, 465, 501, 502), (465, 464, 500, 501), (464, 463, 499, 500), (463, 462, 498, 499), (462, 461, 497, 498), (461, 460, 496, 497), (460, 459, 495, 496), (459, 458, 494, 495), (458, 457, 493, 494), (457, 456, 492, 493), (456, 455, 491, 492), (455, 454, 490, 491), (454, 453, 489, 490), (453, 452, 488, 489), (452, 451, 487, 488), (451, 450, 486, 487), (450, 449, 485, 486), (449, 448, 484, 485), (448, 447, 483, 484), (447, 446, 482, 483), (446, 445, 481, 482), (445, 444, 480, 481), (444, 443, 479, 480), (443, 442, 478, 479), (16, 441, 477, 15), (441, 440, 476, 477), (440, 439, 475, 476), (439, 438, 474, 475), (438, 437, 473, 474), (437, 436, 472, 473), (436, 435, 471, 472), (435, 434, 470, 471), (434, 433, 469, 470), (433, 432, 468, 469), (432, 431, 467, 468), (431, 430, 466, 467), (430, 429, 465, 466), (429, 428, 464, 465), (428, 427, 463, 464), (427, 426, 462, 463), (426, 425, 461, 462), (425, 424, 460, 461), (424, 423, 459, 460), (423, 422, 458, 459), (422, 421, 457, 458), (421, 420, 456, 457), (420, 419, 455, 456), (419, 418, 454, 455), (418, 417, 453, 454), (417, 416, 452, 453), (416, 415, 451, 452), (415, 414, 450, 451), (414, 413, 449, 450), (413, 412, 448, 449), (412, 411, 447, 448), (411, 410, 446, 447), (410, 409, 445, 446), (409, 408, 444, 445), (408, 407, 443, 444), (407, 406, 442, 443), (17, 405, 441, 16), (405, 404, 440, 441), (404, 403, 439, 440), (403, 402, 438, 439), (402, 401, 437, 438), (401, 400, 436, 437), (400, 399, 435, 436), (399, 398, 434, 435), (398, 397, 433, 434), (397, 396, 432, 433), (396, 395, 431, 432), (395, 394, 430, 431), (394, 393, 429, 430), (393, 392, 428, 429), (392, 391, 427, 428), (391, 390, 426, 427), (390, 389, 425, 426), (389, 388, 424, 425), (388, 387, 423, 424), (387, 386, 422, 423), (386, 385, 421, 422), (385, 384, 420, 421), (384, 383, 419, 420), (383, 382, 418, 419), (382, 381, 417, 418), (381, 380, 416, 417), (380, 379, 415, 416), (379, 378, 414, 415), (378, 377, 413, 414), (377, 376, 412, 413), (376, 375, 411, 412), (375, 374, 410, 411), (374, 373, 409, 410), (373, 372, 408, 409), (372, 371, 407, 408), (371, 370, 406, 407), (18, 369, 405, 17), (369, 368, 404, 405), (368, 367, 403, 404), (367, 366, 402, 403), (366, 365, 401, 402), (365, 364, 400, 401), (364, 363, 399, 400), (363, 362, 398, 399), (362, 361, 397, 398), (361, 360, 396, 397), (360, 359, 395, 396), (359, 358, 394, 395), (358, 357, 393, 394), (357, 356, 392, 393), (356, 355, 391, 392), (355, 354, 390, 391), (354, 353, 389, 390), (353, 352, 388, 389), (352, 351, 387, 388), (351, 350, 386, 387), (350, 349, 385, 386), (349, 348, 384, 385), (348, 347, 383, 384), (347, 346, 382, 383), (346, 345, 381, 382), (345, 344, 380, 381), (344, 343, 379, 380), (343, 342, 378, 379), (342, 341, 377, 378), (341, 340, 376, 377), (340, 339, 375, 376), (339, 338, 374, 375), (338, 337, 373, 374), (337, 336, 372, 373), (336, 335, 371, 372), (335, 334, 370, 371), (19, 333, 369, 18), (333, 332, 368, 369), (332, 331, 367, 368), (331, 330, 366, 367), (330, 329, 365, 366), (329, 328, 364, 365), (328, 327, 363, 364), (327, 326, 362, 363), (326, 325, 361, 362), (325, 324, 360, 361), (324, 323, 359, 360), (323, 322, 358, 359), (322, 321, 357, 358), (321, 320, 356, 357), (320, 319, 355, 356), (319, 318, 354, 355), (318, 317, 353, 354), (317, 316, 352, 353), (316, 315, 351, 352), (315, 314, 350, 351), (314, 313, 349, 350), (313, 312, 348, 349), (312, 311, 347, 348), (311, 310, 346, 347), (310, 309, 345, 346), (309, 308, 344, 345), (308, 307, 343, 344), (307, 306, 342, 343), (306, 305, 341, 342), (305, 304, 340, 341), (304, 303, 339, 340), (303, 302, 338, 339), (302, 301, 337, 338), (301, 300, 336, 337), (300, 299, 335, 336), (299, 298, 334, 335), (20, 297, 333, 19), (297, 296, 332, 333), (296, 295, 331, 332), (295, 294, 330, 331), (294, 293, 329, 330), (293, 292, 328, 329), (292, 291, 327, 328), (291, 290, 326, 327), (290, 289, 325, 326), (289, 288, 324, 325), (288, 287, 323, 324), (287, 286, 322, 323), (286, 285, 321, 322), (285, 284, 320, 321), (284, 283, 319, 320), (283, 282, 318, 319), (282, 281, 317, 318), (281, 280, 316, 317), (280, 279, 315, 316), (279, 278, 314, 315), (278, 277, 313, 314), (277, 276, 312, 313), (276, 275, 311, 312), (275, 274, 310, 311), (274, 273, 309, 310), (273, 272, 308, 309), (272, 271, 307, 308), (271, 270, 306, 307), (270, 269, 305, 306), (269, 268, 304, 305), (268, 267, 303, 304), (267, 266, 302, 303), (266, 265, 301, 302), (265, 264, 300, 301), (264, 263, 299, 300), (263, 262, 298, 299), (21, 261, 297, 20), (261, 260, 296, 297), (260, 259, 295, 296), (259, 258, 294, 295), (258, 257, 293, 294), (257, 256, 292, 293), (256, 255, 291, 292), (255, 254, 290, 291), (254, 253, 289, 290), (253, 252, 288, 289), (252, 251, 287, 288), (251, 250, 286, 287), (250, 249, 285, 286), (249, 248, 284, 285), (248, 247, 283, 284), (247, 246, 282, 283), (246, 245, 281, 282), (245, 244, 280, 281), (244, 243, 279, 280), (243, 242, 278, 279), (242, 241, 277, 278), (241, 240, 276, 277), (240, 239, 275, 276), (239, 238, 274, 275), (238, 237, 273, 274), (237, 236, 272, 273), (236, 235, 271, 272), (235, 234, 270, 271), (234, 233, 269, 270), (233, 232, 268, 269), (232, 231, 267, 268), (231, 230, 266, 267), (230, 229, 265, 266), (229, 228, 264, 265), (228, 227, 263, 264), (227, 226, 262, 263), (22, 225, 261, 21), (225, 224, 260, 261), (224, 223, 259, 260), (223, 222, 258, 259), (222, 221, 257, 258), (221, 220, 256, 257), (220, 219, 255, 256), (219, 218, 254, 255), (218, 217, 253, 254), (217, 216, 252, 253), (216, 215, 251, 252), (215, 214, 250, 251), (214, 213, 249, 250), (213, 212, 248, 249), (212, 211, 247, 248), (211, 210, 246, 247), (210, 209, 245, 246), (209, 208, 244, 245), (208, 207, 243, 244), (207, 206, 242, 243), (206, 205, 241, 242), (205, 204, 240, 241), (204, 203, 239, 240), (203, 202, 238, 239), (202, 201, 237, 238), (201, 200, 236, 237), (200, 199, 235, 236), (199, 198, 234, 235), (198, 197, 233, 234), (197, 196, 232, 233), (196, 195, 231, 232), (195, 194, 230, 231), (194, 193, 229, 230), (193, 192, 228, 229), (192, 191, 227, 228), (191, 190, 226, 227), (23, 189, 225, 22), (189, 188, 224, 225), (188, 187, 223, 224), (187, 186, 222, 223), (186, 185, 221, 222), (185, 184, 220, 221), (184, 183, 219, 220), (183, 182, 218, 219), (182, 181, 217, 218), (181, 180, 216, 217), (180, 179, 215, 216), (179, 178, 214, 215), (178, 177, 213, 214), (177, 176, 212, 213), (176, 175, 211, 212), (175, 174, 210, 211), (174, 173, 209, 210), (173, 172, 208, 209), (172, 171, 207, 208), (171, 170, 206, 207), (170, 169, 205, 206), (169, 168, 204, 205), (168, 167, 203, 204), (167, 166, 202, 203), (166, 165, 201, 202), (165, 164, 200, 201), (164, 163, 199, 200), (163, 162, 198, 199), (162, 161, 197, 198), (161, 160, 196, 197), (160, 159, 195, 196), (159, 158, 194, 195), (158, 157, 193, 194), (157, 156, 192, 193), (156, 155, 191, 192), (155, 154, 190, 191), (24, 153, 189, 23), (153, 152, 188, 189), (152, 151, 187, 188), (151, 150, 186, 187), (150, 149, 185, 186), (149, 148, 184, 185), (148, 147, 183, 184), (147, 146, 182, 183), (146, 145, 181, 182), (145, 144, 180, 181), (144, 143, 179, 180), (143, 142, 178, 179), (142, 141, 177, 178), (141, 140, 176, 177), (140, 139, 175, 176), (139, 138, 174, 175), (138, 137, 173, 174), (137, 136, 172, 173), (136, 135, 171, 172), (135, 134, 170, 171), (134, 133, 169, 170), (133, 132, 168, 169), (132, 131, 167, 168), (131, 130, 166, 167), (130, 129, 165, 166), (129, 128, 164, 165), (128, 127, 163, 164), (127, 126, 162, 163), (126, 125, 161, 162), (125, 124, 160, 161), (124, 123, 159, 160), (123, 122, 158, 159), (122, 121, 157, 158), (121, 120, 156, 157), (120, 119, 155, 156), (119, 118, 154, 155), (0, 46, 153, 24), (46, 47, 152, 153), (47, 48, 151, 152), (48, 49, 150, 151), (49, 50, 149, 150), (50, 51, 148, 149), (51, 52, 147, 148), (52, 53, 146, 147), (53, 54, 145, 146), (54, 55, 144, 145), (55, 56, 143, 144), (56, 57, 142, 143), (57, 58, 141, 142), (58, 59, 140, 141), (59, 60, 139, 140), (60, 61, 138, 139), (61, 62, 137, 138), (62, 63, 136, 137), (63, 64, 135, 136), (64, 65, 134, 135), (65, 66, 133, 134), (66, 67, 132, 133), (67, 68, 131, 132), (68, 69, 130, 131), (69, 70, 129, 130), (70, 71, 128, 129), (71, 72, 127, 128), (72, 73, 126, 127), (73, 74, 125, 126), (74, 75, 124, 125), (75, 76, 123, 124), (76, 77, 122, 123), (77, 78, 121, 122), (78, 79, 120, 121), (79, 80, 119, 120), (80, 81, 118, 119), (4, 873, 117, 2), (873, 872, 116, 117), (872, 871, 115, 116), (871, 870, 114, 115), (870, 869, 113, 114), (869, 868, 112, 113), (868, 867, 111, 112), (867, 866, 110, 111), (866, 865, 109, 110), (865, 864, 108, 109), (864, 863, 107, 108), (863, 862, 106, 107), (862, 861, 105, 106), (861, 860, 104, 105), (860, 859, 103, 104), (859, 858, 102, 103), (858, 857, 101, 102), (857, 856, 100, 101), (856, 855, 99, 100), (855, 854, 98, 99), (854, 853, 97, 98), (853, 852, 96, 97), (852, 851, 95, 96), (851, 850, 94, 95), (850, 849, 93, 94), (849, 848, 92, 93), (848, 847, 91, 92), (847, 846, 90, 91), (846, 845, 89, 90), (845, 844, 88, 89), (844, 843, 87, 88), (843, 842, 86, 87), (842, 841, 85, 86), (841, 840, 84, 85), (840, 839, 83, 84), (839, 838, 82, 83)])
_uv = me_plane.uv_layers.new(name='UVMap')
_uv.uv.foreach_set('vector', [0.9923, 0.9091, 1.0, 0.9091, 1.0, 1.0, 0.9923, 1.0, 0.9923, 0.0, 1.0, 0.0, 1.0, 0.0, 0.9923, 0.0, 0.9923, 0.0, 1.0, 0.0, 1.0, 0.04545, 0.9923, 0.04545, 0.9923, 0.04545, 1.0, 0.04545, 1.0, 0.09091, 0.9923, 0.09091, 0.9923, 0.09091, 1.0, 0.09091, 1.0, 0.1364, 0.9923, 0.1364, 0.9923, 0.1364, 1.0, 0.1364, 1.0, 0.1818, 0.9923, 0.1818, 0.9923, 0.1818, 1.0, 0.1818, 1.0, 0.2273, 0.9923, 0.2273, 0.9923, 0.2273, 1.0, 0.2273, 1.0, 0.2727, 0.9923, 0.2727, 0.9923, 0.2727, 1.0, 0.2727, 1.0, 0.3182, 0.9923, 0.3182, 0.9923, 0.3182, 1.0, 0.3182, 1.0, 0.3636, 0.9923, 0.3636, 0.9923, 0.3636, 1.0, 0.3636, 1.0, 0.4091, 0.9923, 0.4091, 0.9923, 0.4091, 1.0, 0.4091, 1.0, 0.4545, 0.9923, 0.4545, 0.9923, 0.4545, 1.0, 0.4545, 1.0, 0.5, 0.9923, 0.5, 0.9923, 0.5, 1.0, 0.5, 1.0, 0.5455, 0.9923, 0.5455, 0.9923, 0.5455, 1.0, 0.5455, 1.0, 0.5909, 0.9923, 0.5909, 0.9923, 0.5909, 1.0, 0.5909, 1.0, 0.6364, 0.9923, 0.6364, 0.9923, 0.6364, 1.0, 0.6364, 1.0, 0.6818, 0.9923, 0.6818, 0.9923, 0.6818, 1.0, 0.6818, 1.0, 0.7273, 0.9923, 0.7273, 0.9923, 0.7273, 1.0, 0.7273, 1.0, 0.7727, 0.9923, 0.7727, 0.9923, 0.7727, 1.0, 0.7727, 1.0, 0.8182, 0.9923, 0.8182, 0.9923, 0.8182, 1.0, 0.8182, 1.0, 0.8636, 0.9923, 0.8636, 0.9923, 0.8636, 1.0, 0.8636, 1.0, 0.9091, 0.9923, 0.9091, 0.0, 0.8636, 0.04638, 0.8636, 0.04638, 0.9091, 0.0, 0.9091, 0.04638, 0.8636, 0.07341, 0.8636, 0.07341, 0.9091, 0.04638, 0.9091, 0.07341, 0.8636, 0.1004, 0.8636, 0.1004, 0.9091, 0.07341, 0.9091, 0.1004, 0.8636, 0.1275, 0.8636, 0.1275, 0.9091, 0.1004, 0.9091, 0.1275, 0.8636, 0.1545, 0.8636, 0.1545, 0.9091, 0.1275, 0.9091, 0.1545, 0.8636, 0.1815, 0.8636, 0.1815, 0.9091, 0.1545, 0.9091, 0.1815, 0.8636, 0.2085, 0.8636, 0.2085, 0.9091, 0.1815, 0.9091, 0.2085, 0.8636, 0.2356, 0.8636, 0.2356, 0.9091, 0.2085, 0.9091, 0.2356, 0.8636, 0.2626, 0.8636, 0.2626, 0.9091, 0.2356, 0.9091, 0.2626, 0.8636, 0.2896, 0.8636, 0.2896, 0.9091, 0.2626, 0.9091, 0.2896, 0.8636, 0.3167, 0.8636, 0.3167, 0.9091, 0.2896, 0.9091, 0.3167, 0.8636, 0.3437, 0.8636, 0.3437, 0.9091, 0.3167, 0.9091, 0.3437, 0.8636, 0.3707, 0.8636, 0.3707, 0.9091, 0.3437, 0.9091, 0.3707, 0.8636, 0.3977, 0.8636, 0.3977, 0.9091, 0.3707, 0.9091, 0.3977, 0.8636, 0.4248, 0.8636, 0.4248, 0.9091, 0.3977, 0.9091, 0.4248, 0.8636, 0.4518, 0.8636, 0.4518, 0.9091, 0.4248, 0.9091, 0.4518, 0.8636, 0.4788, 0.8636, 0.4788, 0.9091, 0.4518, 0.9091, 0.4788, 0.8636, 0.5058, 0.8636, 0.5058, 0.9091, 0.4788, 0.9091, 0.5058, 0.8636, 0.5329, 0.8636, 0.5329, 0.9091, 0.5058, 0.9091, 0.5329, 0.8636, 0.5599, 0.8636, 0.5599, 0.9091, 0.5329, 0.9091, 0.5599, 0.8636, 0.5869, 0.8636, 0.5869, 0.9091, 0.5599, 0.9091, 0.5869, 0.8636, 0.614, 0.8636, 0.614, 0.9091, 0.5869, 0.9091, 0.614, 0.8636, 0.641, 0.8636, 0.641, 0.9091, 0.614, 0.9091, 0.641, 0.8636, 0.668, 0.8636, 0.668, 0.9091, 0.641, 0.9091, 0.668, 0.8636, 0.695, 0.8636, 0.695, 0.9091, 0.668, 0.9091, 0.695, 0.8636, 0.7221, 0.8636, 0.7221, 0.9091, 0.695, 0.9091, 0.7221, 0.8636, 0.7491, 0.8636, 0.7491, 0.9091, 0.7221, 0.9091, 0.7491, 0.8636, 0.7761, 0.8636, 0.7761, 0.9091, 0.7491, 0.9091, 0.7761, 0.8636, 0.8031, 0.8636, 0.8031, 0.9091, 0.7761, 0.9091, 0.8031, 0.8636, 0.8302, 0.8636, 0.8302, 0.9091, 0.8031, 0.9091, 0.8302, 0.8636, 0.8572, 0.8636, 0.8572, 0.9091, 0.8302, 0.9091, 0.8572, 0.8636, 0.8842, 0.8636, 0.8842, 0.9091, 0.8572, 0.9091, 0.8842, 0.8636, 0.9112, 0.8636, 0.9112, 0.9091, 0.8842, 0.9091, 0.9112, 0.8636, 0.9383, 0.8636, 0.9383, 0.9091, 0.9112, 0.9091, 0.9383, 0.8636, 0.9653, 0.8636, 0.9653, 0.9091, 0.9383, 0.9091, 0.9653, 0.8636, 0.9923, 0.8636, 0.9923, 0.9091, 0.9653, 0.9091, 0.0, 0.8182, 0.04638, 0.8182, 0.04638, 0.8636, 0.0, 0.8636, 0.04638, 0.8182, 0.07341, 0.8182, 0.07341, 0.8636, 0.04638, 0.8636, 0.07341, 0.8182, 0.1004, 0.8182, 0.1004, 0.8636, 0.07341, 0.8636, 0.1004, 0.8182, 0.1275, 0.8182, 0.1275, 0.8636, 0.1004, 0.8636, 0.1275, 0.8182, 0.1545, 0.8182, 0.1545, 0.8636, 0.1275, 0.8636, 0.1545, 0.8182, 0.1815, 0.8182, 0.1815, 0.8636, 0.1545, 0.8636, 0.1815, 0.8182, 0.2085, 0.8182, 0.2085, 0.8636, 0.1815, 0.8636, 0.2085, 0.8182, 0.2356, 0.8182, 0.2356, 0.8636, 0.2085, 0.8636, 0.2356, 0.8182, 0.2626, 0.8182, 0.2626, 0.8636, 0.2356, 0.8636, 0.2626, 0.8182, 0.2896, 0.8182, 0.2896, 0.8636, 0.2626, 0.8636, 0.2896, 0.8182, 0.3167, 0.8182, 0.3167, 0.8636, 0.2896, 0.8636, 0.3167, 0.8182, 0.3437, 0.8182, 0.3437, 0.8636, 0.3167, 0.8636, 0.3437, 0.8182, 0.3707, 0.8182, 0.3707, 0.8636, 0.3437, 0.8636, 0.3707, 0.8182, 0.3977, 0.8182, 0.3977, 0.8636, 0.3707, 0.8636, 0.3977, 0.8182, 0.4248, 0.8182, 0.4248, 0.8636, 0.3977, 0.8636, 0.4248, 0.8182, 0.4518, 0.8182, 0.4518, 0.8636, 0.4248, 0.8636, 0.4518, 0.8182, 0.4788, 0.8182, 0.4788, 0.8636, 0.4518, 0.8636, 0.4788, 0.8182, 0.5058, 0.8182, 0.5058, 0.8636, 0.4788, 0.8636, 0.5058, 0.8182, 0.5329, 0.8182, 0.5329, 0.8636, 0.5058, 0.8636, 0.5329, 0.8182, 0.5599, 0.8182, 0.5599, 0.8636, 0.5329, 0.8636, 0.5599, 0.8182, 0.5869, 0.8182, 0.5869, 0.8636, 0.5599, 0.8636, 0.5869, 0.8182, 0.614, 0.8182, 0.614, 0.8636, 0.5869, 0.8636, 0.614, 0.8182, 0.641, 0.8182, 0.641, 0.8636, 0.614, 0.8636, 0.641, 0.8182, 0.668, 0.8182, 0.668, 0.8636, 0.641, 0.8636, 0.668, 0.8182, 0.695, 0.8182, 0.695, 0.8636, 0.668, 0.8636, 0.695, 0.8182, 0.7221, 0.8182, 0.7221, 0.8636, 0.695, 0.8636, 0.7221, 0.8182, 0.7491, 0.8182, 0.7491, 0.8636, 0.7221, 0.8636, 0.7491, 0.8182, 0.7761, 0.8182, 0.7761, 0.8636, 0.7491, 0.8636, 0.7761, 0.8182, 0.8031, 0.8182, 0.8031, 0.8636, 0.7761, 0.8636, 0.8031, 0.8182, 0.8302, 0.8182, 0.8302, 0.8636, 0.8031, 0.8636, 0.8302, 0.8182, 0.8572, 0.8182, 0.8572, 0.8636, 0.8302, 0.8636, 0.8572, 0.8182, 0.8842, 0.8182, 0.8842, 0.8636, 0.8572, 0.8636, 0.8842, 0.8182, 0.9112, 0.8182, 0.9112, 0.8636, 0.8842, 0.8636, 0.9112, 0.8182, 0.9383, 0.8182, 0.9383, 0.8636, 0.9112, 0.8636, 0.9383, 0.8182, 0.9653, 0.8182, 0.9653, 0.8636, 0.9383, 0.8636, 0.9653, 0.8182, 0.9923, 0.8182, 0.9923, 0.8636, 0.9653, 0.8636, 0.0, 0.7727, 0.04638, 0.7727, 0.04638, 0.8182, 0.0, 0.8182, 0.04638, 0.7727, 0.07341, 0.7727, 0.07341, 0.8182, 0.04638, 0.8182, 0.07341, 0.7727, 0.1004, 0.7727, 0.1004, 0.8182, 0.07341, 0.8182, 0.1004, 0.7727, 0.1275, 0.7727, 0.1275, 0.8182, 0.1004, 0.8182, 0.1275, 0.7727, 0.1545, 0.7727, 0.1545, 0.8182, 0.1275, 0.8182, 0.1545, 0.7727, 0.1815, 0.7727, 0.1815, 0.8182, 0.1545, 0.8182, 0.1815, 0.7727, 0.2085, 0.7727, 0.2085, 0.8182, 0.1815, 0.8182, 0.2085, 0.7727, 0.2356, 0.7727, 0.2356, 0.8182, 0.2085, 0.8182, 0.2356, 0.7727, 0.2626, 0.7727, 0.2626, 0.8182, 0.2356, 0.8182, 0.2626, 0.7727, 0.2896, 0.7727, 0.2896, 0.8182, 0.2626, 0.8182, 0.2896, 0.7727, 0.3167, 0.7727, 0.3167, 0.8182, 0.2896, 0.8182, 0.3167, 0.7727, 0.3437, 0.7727, 0.3437, 0.8182, 0.3167, 0.8182, 0.3437, 0.7727, 0.3707, 0.7727, 0.3707, 0.8182, 0.3437, 0.8182, 0.3707, 0.7727, 0.3977, 0.7727, 0.3977, 0.8182, 0.3707, 0.8182, 0.3977, 0.7727, 0.4248, 0.7727, 0.4248, 0.8182, 0.3977, 0.8182, 0.4248, 0.7727, 0.4518, 0.7727, 0.4518, 0.8182, 0.4248, 0.8182, 0.4518, 0.7727, 0.4788, 0.7727, 0.4788, 0.8182, 0.4518, 0.8182, 0.4788, 0.7727, 0.5058, 0.7727, 0.5058, 0.8182, 0.4788, 0.8182, 0.5058, 0.7727, 0.5329, 0.7727, 0.5329, 0.8182, 0.5058, 0.8182, 0.5329, 0.7727, 0.5599, 0.7727, 0.5599, 0.8182, 0.5329, 0.8182, 0.5599, 0.7727, 0.5869, 0.7727, 0.5869, 0.8182, 0.5599, 0.8182, 0.5869, 0.7727, 0.614, 0.7727, 0.614, 0.8182, 0.5869, 0.8182, 0.614, 0.7727, 0.641, 0.7727, 0.641, 0.8182, 0.614, 0.8182, 0.641, 0.7727, 0.668, 0.7727, 0.668, 0.8182, 0.641, 0.8182, 0.668, 0.7727, 0.695, 0.7727, 0.695, 0.8182, 0.668, 0.8182, 0.695, 0.7727, 0.7221, 0.7727, 0.7221, 0.8182, 0.695, 0.8182, 0.7221, 0.7727, 0.7491, 0.7727, 0.7491, 0.8182, 0.7221, 0.8182, 0.7491, 0.7727, 0.7761, 0.7727, 0.7761, 0.8182, 0.7491, 0.8182, 0.7761, 0.7727, 0.8031, 0.7727, 0.8031, 0.8182, 0.7761, 0.8182, 0.8031, 0.7727, 0.8302, 0.7727, 0.8302, 0.8182, 0.8031, 0.8182, 0.8302, 0.7727, 0.8572, 0.7727, 0.8572, 0.8182, 0.8302, 0.8182, 0.8572, 0.7727, 0.8842, 0.7727, 0.8842, 0.8182, 0.8572, 0.8182, 0.8842, 0.7727, 0.9112, 0.7727, 0.9112, 0.8182, 0.8842, 0.8182, 0.9112, 0.7727, 0.9383, 0.7727, 0.9383, 0.8182, 0.9112, 0.8182, 0.9383, 0.7727, 0.9653, 0.7727, 0.9653, 0.8182, 0.9383, 0.8182, 0.9653, 0.7727, 0.9923, 0.7727, 0.9923, 0.8182, 0.9653, 0.8182, 0.0, 0.7273, 0.04638, 0.7273, 0.04638, 0.7727, 0.0, 0.7727, 0.04638, 0.7273, 0.07341, 0.7273, 0.07341, 0.7727, 0.04638, 0.7727, 0.07341, 0.7273, 0.1004, 0.7273, 0.1004, 0.7727, 0.07341, 0.7727, 0.1004, 0.7273, 0.1275, 0.7273, 0.1275, 0.7727, 0.1004, 0.7727, 0.1275, 0.7273, 0.1545, 0.7273, 0.1545, 0.7727, 0.1275, 0.7727, 0.1545, 0.7273, 0.1815, 0.7273, 0.1815, 0.7727, 0.1545, 0.7727, 0.1815, 0.7273, 0.2085, 0.7273, 0.2085, 0.7727, 0.1815, 0.7727, 0.2085, 0.7273, 0.2356, 0.7273, 0.2356, 0.7727, 0.2085, 0.7727, 0.2356, 0.7273, 0.2626, 0.7273, 0.2626, 0.7727, 0.2356, 0.7727, 0.2626, 0.7273, 0.2896, 0.7273, 0.2896, 0.7727, 0.2626, 0.7727, 0.2896, 0.7273, 0.3167, 0.7273, 0.3167, 0.7727, 0.2896, 0.7727, 0.3167, 0.7273, 0.3437, 0.7273, 0.3437, 0.7727, 0.3167, 0.7727, 0.3437, 0.7273, 0.3707, 0.7273, 0.3707, 0.7727, 0.3437, 0.7727, 0.3707, 0.7273, 0.3977, 0.7273, 0.3977, 0.7727, 0.3707, 0.7727, 0.3977, 0.7273, 0.4248, 0.7273, 0.4248, 0.7727, 0.3977, 0.7727, 0.4248, 0.7273, 0.4518, 0.7273, 0.4518, 0.7727, 0.4248, 0.7727, 0.4518, 0.7273, 0.4788, 0.7273, 0.4788, 0.7727, 0.4518, 0.7727, 0.4788, 0.7273, 0.5058, 0.7273, 0.5058, 0.7727, 0.4788, 0.7727, 0.5058, 0.7273, 0.5329, 0.7273, 0.5329, 0.7727, 0.5058, 0.7727, 0.5329, 0.7273, 0.5599, 0.7273, 0.5599, 0.7727, 0.5329, 0.7727, 0.5599, 0.7273, 0.5869, 0.7273, 0.5869, 0.7727, 0.5599, 0.7727, 0.5869, 0.7273, 0.614, 0.7273, 0.614, 0.7727, 0.5869, 0.7727, 0.614, 0.7273, 0.641, 0.7273, 0.641, 0.7727, 0.614, 0.7727, 0.641, 0.7273, 0.668, 0.7273, 0.668, 0.7727, 0.641, 0.7727, 0.668, 0.7273, 0.695, 0.7273, 0.695, 0.7727, 0.668, 0.7727, 0.695, 0.7273, 0.7221, 0.7273, 0.7221, 0.7727, 0.695, 0.7727, 0.7221, 0.7273, 0.7491, 0.7273, 0.7491, 0.7727, 0.7221, 0.7727, 0.7491, 0.7273, 0.7761, 0.7273, 0.7761, 0.7727, 0.7491, 0.7727, 0.7761, 0.7273, 0.8031, 0.7273, 0.8031, 0.7727, 0.7761, 0.7727, 0.8031, 0.7273, 0.8302, 0.7273, 0.8302, 0.7727, 0.8031, 0.7727, 0.8302, 0.7273, 0.8572, 0.7273, 0.8572, 0.7727, 0.8302, 0.7727, 0.8572, 0.7273, 0.8842, 0.7273, 0.8842, 0.7727, 0.8572, 0.7727, 0.8842, 0.7273, 0.9112, 0.7273, 0.9112, 0.7727, 0.8842, 0.7727, 0.9112, 0.7273, 0.9383, 0.7273, 0.9383, 0.7727, 0.9112, 0.7727, 0.9383, 0.7273, 0.9653, 0.7273, 0.9653, 0.7727, 0.9383, 0.7727, 0.9653, 0.7273, 0.9923, 0.7273, 0.9923, 0.7727, 0.9653, 0.7727, 0.0, 0.6818, 0.04638, 0.6818, 0.04638, 0.7273, 0.0, 0.7273, 0.04638, 0.6818, 0.07341, 0.6818, 0.07341, 0.7273, 0.04638, 0.7273, 0.07341, 0.6818, 0.1004, 0.6818, 0.1004, 0.7273, 0.07341, 0.7273, 0.1004, 0.6818, 0.1275, 0.6818, 0.1275, 0.7273, 0.1004, 0.7273, 0.1275, 0.6818, 0.1545, 0.6818, 0.1545, 0.7273, 0.1275, 0.7273, 0.1545, 0.6818, 0.1815, 0.6818, 0.1815, 0.7273, 0.1545, 0.7273, 0.1815, 0.6818, 0.2085, 0.6818, 0.2085, 0.7273, 0.1815, 0.7273, 0.2085, 0.6818, 0.2356, 0.6818, 0.2356, 0.7273, 0.2085, 0.7273, 0.2356, 0.6818, 0.2626, 0.6818, 0.2626, 0.7273, 0.2356, 0.7273, 0.2626, 0.6818, 0.2896, 0.6818, 0.2896, 0.7273, 0.2626, 0.7273, 0.2896, 0.6818, 0.3167, 0.6818, 0.3167, 0.7273, 0.2896, 0.7273, 0.3167, 0.6818, 0.3437, 0.6818, 0.3437, 0.7273, 0.3167, 0.7273, 0.3437, 0.6818, 0.3707, 0.6818, 0.3707, 0.7273, 0.3437, 0.7273, 0.3707, 0.6818, 0.3977, 0.6818, 0.3977, 0.7273, 0.3707, 0.7273, 0.3977, 0.6818, 0.4248, 0.6818, 0.4248, 0.7273, 0.3977, 0.7273, 0.4248, 0.6818, 0.4518, 0.6818, 0.4518, 0.7273, 0.4248, 0.7273, 0.4518, 0.6818, 0.4788, 0.6818, 0.4788, 0.7273, 0.4518, 0.7273, 0.4788, 0.6818, 0.5058, 0.6818, 0.5058, 0.7273, 0.4788, 0.7273, 0.5058, 0.6818, 0.5329, 0.6818, 0.5329, 0.7273, 0.5058, 0.7273, 0.5329, 0.6818, 0.5599, 0.6818, 0.5599, 0.7273, 0.5329, 0.7273, 0.5599, 0.6818, 0.5869, 0.6818, 0.5869, 0.7273, 0.5599, 0.7273, 0.5869, 0.6818, 0.614, 0.6818, 0.614, 0.7273, 0.5869, 0.7273, 0.614, 0.6818, 0.641, 0.6818, 0.641, 0.7273, 0.614, 0.7273, 0.641, 0.6818, 0.668, 0.6818, 0.668, 0.7273, 0.641, 0.7273, 0.668, 0.6818, 0.695, 0.6818, 0.695, 0.7273, 0.668, 0.7273, 0.695, 0.6818, 0.7221, 0.6818, 0.7221, 0.7273, 0.695, 0.7273, 0.7221, 0.6818, 0.7491, 0.6818, 0.7491, 0.7273, 0.7221, 0.7273, 0.7491, 0.6818, 0.7761, 0.6818, 0.7761, 0.7273, 0.7491, 0.7273, 0.7761, 0.6818, 0.8031, 0.6818, 0.8031, 0.7273, 0.7761, 0.7273, 0.8031, 0.6818, 0.8302, 0.6818, 0.8302, 0.7273, 0.8031, 0.7273, 0.8302, 0.6818, 0.8572, 0.6818, 0.8572, 0.7273, 0.8302, 0.7273, 0.8572, 0.6818, 0.8842, 0.6818, 0.8842, 0.7273, 0.8572, 0.7273, 0.8842, 0.6818, 0.9112, 0.6818, 0.9112, 0.7273, 0.8842, 0.7273, 0.9112, 0.6818, 0.9383, 0.6818, 0.9383, 0.7273, 0.9112, 0.7273, 0.9383, 0.6818, 0.9653, 0.6818, 0.9653, 0.7273, 0.9383, 0.7273, 0.9653, 0.6818, 0.9923, 0.6818, 0.9923, 0.7273, 0.9653, 0.7273, 0.0, 0.6364, 0.04638, 0.6364, 0.04638, 0.6818, 0.0, 0.6818, 0.04638, 0.6364, 0.07341, 0.6364, 0.07341, 0.6818, 0.04638, 0.6818, 0.07341, 0.6364, 0.1004, 0.6364, 0.1004, 0.6818, 0.07341, 0.6818, 0.1004, 0.6364, 0.1275, 0.6364, 0.1275, 0.6818, 0.1004, 0.6818, 0.1275, 0.6364, 0.1545, 0.6364, 0.1545, 0.6818, 0.1275, 0.6818, 0.1545, 0.6364, 0.1815, 0.6364, 0.1815, 0.6818, 0.1545, 0.6818, 0.1815, 0.6364, 0.2085, 0.6364, 0.2085, 0.6818, 0.1815, 0.6818, 0.2085, 0.6364, 0.2356, 0.6364, 0.2356, 0.6818, 0.2085, 0.6818, 0.2356, 0.6364, 0.2626, 0.6364, 0.2626, 0.6818, 0.2356, 0.6818, 0.2626, 0.6364, 0.2896, 0.6364, 0.2896, 0.6818, 0.2626, 0.6818, 0.2896, 0.6364, 0.3167, 0.6364, 0.3167, 0.6818, 0.2896, 0.6818, 0.3167, 0.6364, 0.3437, 0.6364, 0.3437, 0.6818, 0.3167, 0.6818, 0.3437, 0.6364, 0.3707, 0.6364, 0.3707, 0.6818, 0.3437, 0.6818, 0.3707, 0.6364, 0.3977, 0.6364, 0.3977, 0.6818, 0.3707, 0.6818, 0.3977, 0.6364, 0.4248, 0.6364, 0.4248, 0.6818, 0.3977, 0.6818, 0.4248, 0.6364, 0.4518, 0.6364, 0.4518, 0.6818, 0.4248, 0.6818, 0.4518, 0.6364, 0.4788, 0.6364, 0.4788, 0.6818, 0.4518, 0.6818, 0.4788, 0.6364, 0.5058, 0.6364, 0.5058, 0.6818, 0.4788, 0.6818, 0.5058, 0.6364, 0.5329, 0.6364, 0.5329, 0.6818, 0.5058, 0.6818, 0.5329, 0.6364, 0.5599, 0.6364, 0.5599, 0.6818, 0.5329, 0.6818, 0.5599, 0.6364, 0.5869, 0.6364, 0.5869, 0.6818, 0.5599, 0.6818, 0.5869, 0.6364, 0.614, 0.6364, 0.614, 0.6818, 0.5869, 0.6818, 0.614, 0.6364, 0.641, 0.6364, 0.641, 0.6818, 0.614, 0.6818, 0.641, 0.6364, 0.668, 0.6364, 0.668, 0.6818, 0.641, 0.6818, 0.668, 0.6364, 0.695, 0.6364, 0.695, 0.6818, 0.668, 0.6818, 0.695, 0.6364, 0.7221, 0.6364, 0.7221, 0.6818, 0.695, 0.6818, 0.7221, 0.6364, 0.7491, 0.6364, 0.7491, 0.6818, 0.7221, 0.6818, 0.7491, 0.6364, 0.7761, 0.6364, 0.7761, 0.6818, 0.7491, 0.6818, 0.7761, 0.6364, 0.8031, 0.6364, 0.8031, 0.6818, 0.7761, 0.6818, 0.8031, 0.6364, 0.8302, 0.6364, 0.8302, 0.6818, 0.8031, 0.6818, 0.8302, 0.6364, 0.8572, 0.6364, 0.8572, 0.6818, 0.8302, 0.6818, 0.8572, 0.6364, 0.8842, 0.6364, 0.8842, 0.6818, 0.8572, 0.6818, 0.8842, 0.6364, 0.9112, 0.6364, 0.9112, 0.6818, 0.8842, 0.6818, 0.9112, 0.6364, 0.9383, 0.6364, 0.9383, 0.6818, 0.9112, 0.6818, 0.9383, 0.6364, 0.9653, 0.6364, 0.9653, 0.6818, 0.9383, 0.6818, 0.9653, 0.6364, 0.9923, 0.6364, 0.9923, 0.6818, 0.9653, 0.6818, 0.0, 0.5909, 0.04638, 0.5909, 0.04638, 0.6364, 0.0, 0.6364, 0.04638, 0.5909, 0.07341, 0.5909, 0.07341, 0.6364, 0.04638, 0.6364, 0.07341, 0.5909, 0.1004, 0.5909, 0.1004, 0.6364, 0.07341, 0.6364, 0.1004, 0.5909, 0.1275, 0.5909, 0.1275, 0.6364, 0.1004, 0.6364, 0.1275, 0.5909, 0.1545, 0.5909, 0.1545, 0.6364, 0.1275, 0.6364, 0.1545, 0.5909, 0.1815, 0.5909, 0.1815, 0.6364, 0.1545, 0.6364, 0.1815, 0.5909, 0.2085, 0.5909, 0.2085, 0.6364, 0.1815, 0.6364, 0.2085, 0.5909, 0.2356, 0.5909, 0.2356, 0.6364, 0.2085, 0.6364, 0.2356, 0.5909, 0.2626, 0.5909, 0.2626, 0.6364, 0.2356, 0.6364, 0.2626, 0.5909, 0.2896, 0.5909, 0.2896, 0.6364, 0.2626, 0.6364, 0.2896, 0.5909, 0.3167, 0.5909, 0.3167, 0.6364, 0.2896, 0.6364, 0.3167, 0.5909, 0.3437, 0.5909, 0.3437, 0.6364, 0.3167, 0.6364, 0.3437, 0.5909, 0.3707, 0.5909, 0.3707, 0.6364, 0.3437, 0.6364, 0.3707, 0.5909, 0.3977, 0.5909, 0.3977, 0.6364, 0.3707, 0.6364, 0.3977, 0.5909, 0.4248, 0.5909, 0.4248, 0.6364, 0.3977, 0.6364, 0.4248, 0.5909, 0.4518, 0.5909, 0.4518, 0.6364, 0.4248, 0.6364, 0.4518, 0.5909, 0.4788, 0.5909, 0.4788, 0.6364, 0.4518, 0.6364, 0.4788, 0.5909, 0.5058, 0.5909, 0.5058, 0.6364, 0.4788, 0.6364, 0.5058, 0.5909, 0.5329, 0.5909, 0.5329, 0.6364, 0.5058, 0.6364, 0.5329, 0.5909, 0.5599, 0.5909, 0.5599, 0.6364, 0.5329, 0.6364, 0.5599, 0.5909, 0.5869, 0.5909, 0.5869, 0.6364, 0.5599, 0.6364, 0.5869, 0.5909, 0.614, 0.5909, 0.614, 0.6364, 0.5869, 0.6364, 0.614, 0.5909, 0.641, 0.5909, 0.641, 0.6364, 0.614, 0.6364, 0.641, 0.5909, 0.668, 0.5909, 0.668, 0.6364, 0.641, 0.6364, 0.668, 0.5909, 0.695, 0.5909, 0.695, 0.6364, 0.668, 0.6364, 0.695, 0.5909, 0.7221, 0.5909, 0.7221, 0.6364, 0.695, 0.6364, 0.7221, 0.5909, 0.7491, 0.5909, 0.7491, 0.6364, 0.7221, 0.6364, 0.7491, 0.5909, 0.7761, 0.5909, 0.7761, 0.6364, 0.7491, 0.6364, 0.7761, 0.5909, 0.8031, 0.5909, 0.8031, 0.6364, 0.7761, 0.6364, 0.8031, 0.5909, 0.8302, 0.5909, 0.8302, 0.6364, 0.8031, 0.6364, 0.8302, 0.5909, 0.8572, 0.5909, 0.8572, 0.6364, 0.8302, 0.6364, 0.8572, 0.5909, 0.8842, 0.5909, 0.8842, 0.6364, 0.8572, 0.6364, 0.8842, 0.5909, 0.9112, 0.5909, 0.9112, 0.6364, 0.8842, 0.6364, 0.9112, 0.5909, 0.9383, 0.5909, 0.9383, 0.6364, 0.9112, 0.6364, 0.9383, 0.5909, 0.9653, 0.5909, 0.9653, 0.6364, 0.9383, 0.6364, 0.9653, 0.5909, 0.9923, 0.5909, 0.9923, 0.6364, 0.9653, 0.6364, 0.0, 0.5455, 0.04638, 0.5455, 0.04638, 0.5909, 0.0, 0.5909, 0.04638, 0.5455, 0.07341, 0.5455, 0.07341, 0.5909, 0.04638, 0.5909, 0.07341, 0.5455, 0.1004, 0.5455, 0.1004, 0.5909, 0.07341, 0.5909, 0.1004, 0.5455, 0.1275, 0.5455, 0.1275, 0.5909, 0.1004, 0.5909, 0.1275, 0.5455, 0.1545, 0.5455, 0.1545, 0.5909, 0.1275, 0.5909, 0.1545, 0.5455, 0.1815, 0.5455, 0.1815, 0.5909, 0.1545, 0.5909, 0.1815, 0.5455, 0.2085, 0.5455, 0.2085, 0.5909, 0.1815, 0.5909, 0.2085, 0.5455, 0.2356, 0.5455, 0.2356, 0.5909, 0.2085, 0.5909, 0.2356, 0.5455, 0.2626, 0.5455, 0.2626, 0.5909, 0.2356, 0.5909, 0.2626, 0.5455, 0.2896, 0.5455, 0.2896, 0.5909, 0.2626, 0.5909, 0.2896, 0.5455, 0.3167, 0.5455, 0.3167, 0.5909, 0.2896, 0.5909, 0.3167, 0.5455, 0.3437, 0.5455, 0.3437, 0.5909, 0.3167, 0.5909, 0.3437, 0.5455, 0.3707, 0.5455, 0.3707, 0.5909, 0.3437, 0.5909, 0.3707, 0.5455, 0.3977, 0.5455, 0.3977, 0.5909, 0.3707, 0.5909, 0.3977, 0.5455, 0.4248, 0.5455, 0.4248, 0.5909, 0.3977, 0.5909, 0.4248, 0.5455, 0.4518, 0.5455, 0.4518, 0.5909, 0.4248, 0.5909, 0.4518, 0.5455, 0.4788, 0.5455, 0.4788, 0.5909, 0.4518, 0.5909, 0.4788, 0.5455, 0.5058, 0.5455, 0.5058, 0.5909, 0.4788, 0.5909, 0.5058, 0.5455, 0.5329, 0.5455, 0.5329, 0.5909, 0.5058, 0.5909, 0.5329, 0.5455, 0.5599, 0.5455, 0.5599, 0.5909, 0.5329, 0.5909, 0.5599, 0.5455, 0.5869, 0.5455, 0.5869, 0.5909, 0.5599, 0.5909, 0.5869, 0.5455, 0.614, 0.5455, 0.614, 0.5909, 0.5869, 0.5909, 0.614, 0.5455, 0.641, 0.5455, 0.641, 0.5909, 0.614, 0.5909, 0.641, 0.5455, 0.668, 0.5455, 0.668, 0.5909, 0.641, 0.5909, 0.668, 0.5455, 0.695, 0.5455, 0.695, 0.5909, 0.668, 0.5909, 0.695, 0.5455, 0.7221, 0.5455, 0.7221, 0.5909, 0.695, 0.5909, 0.7221, 0.5455, 0.7491, 0.5455, 0.7491, 0.5909, 0.7221, 0.5909, 0.7491, 0.5455, 0.7761, 0.5455, 0.7761, 0.5909, 0.7491, 0.5909, 0.7761, 0.5455, 0.8031, 0.5455, 0.8031, 0.5909, 0.7761, 0.5909, 0.8031, 0.5455, 0.8302, 0.5455, 0.8302, 0.5909, 0.8031, 0.5909, 0.8302, 0.5455, 0.8572, 0.5455, 0.8572, 0.5909, 0.8302, 0.5909, 0.8572, 0.5455, 0.8842, 0.5455, 0.8842, 0.5909, 0.8572, 0.5909, 0.8842, 0.5455, 0.9112, 0.5455, 0.9112, 0.5909, 0.8842, 0.5909, 0.9112, 0.5455, 0.9383, 0.5455, 0.9383, 0.5909, 0.9112, 0.5909, 0.9383, 0.5455, 0.9653, 0.5455, 0.9653, 0.5909, 0.9383, 0.5909, 0.9653, 0.5455, 0.9923, 0.5455, 0.9923, 0.5909, 0.9653, 0.5909, 0.0, 0.5, 0.04638, 0.5, 0.04638, 0.5455, 0.0, 0.5455, 0.04638, 0.5, 0.07341, 0.5, 0.07341, 0.5455, 0.04638, 0.5455, 0.07341, 0.5, 0.1004, 0.5, 0.1004, 0.5455, 0.07341, 0.5455, 0.1004, 0.5, 0.1275, 0.5, 0.1275, 0.5455, 0.1004, 0.5455, 0.1275, 0.5, 0.1545, 0.5, 0.1545, 0.5455, 0.1275, 0.5455, 0.1545, 0.5, 0.1815, 0.5, 0.1815, 0.5455, 0.1545, 0.5455, 0.1815, 0.5, 0.2085, 0.5, 0.2085, 0.5455, 0.1815, 0.5455, 0.2085, 0.5, 0.2356, 0.5, 0.2356, 0.5455, 0.2085, 0.5455, 0.2356, 0.5, 0.2626, 0.5, 0.2626, 0.5455, 0.2356, 0.5455, 0.2626, 0.5, 0.2896, 0.5, 0.2896, 0.5455, 0.2626, 0.5455, 0.2896, 0.5, 0.3167, 0.5, 0.3167, 0.5455, 0.2896, 0.5455, 0.3167, 0.5, 0.3437, 0.5, 0.3437, 0.5455, 0.3167, 0.5455, 0.3437, 0.5, 0.3707, 0.5, 0.3707, 0.5455, 0.3437, 0.5455, 0.3707, 0.5, 0.3977, 0.5, 0.3977, 0.5455, 0.3707, 0.5455, 0.3977, 0.5, 0.4248, 0.5, 0.4248, 0.5455, 0.3977, 0.5455, 0.4248, 0.5, 0.4518, 0.5, 0.4518, 0.5455, 0.4248, 0.5455, 0.4518, 0.5, 0.4788, 0.5, 0.4788, 0.5455, 0.4518, 0.5455, 0.4788, 0.5, 0.5058, 0.5, 0.5058, 0.5455, 0.4788, 0.5455, 0.5058, 0.5, 0.5329, 0.5, 0.5329, 0.5455, 0.5058, 0.5455, 0.5329, 0.5, 0.5599, 0.5, 0.5599, 0.5455, 0.5329, 0.5455, 0.5599, 0.5, 0.5869, 0.5, 0.5869, 0.5455, 0.5599, 0.5455, 0.5869, 0.5, 0.614, 0.5, 0.614, 0.5455, 0.5869, 0.5455, 0.614, 0.5, 0.641, 0.5, 0.641, 0.5455, 0.614, 0.5455, 0.641, 0.5, 0.668, 0.5, 0.668, 0.5455, 0.641, 0.5455, 0.668, 0.5, 0.695, 0.5, 0.695, 0.5455, 0.668, 0.5455, 0.695, 0.5, 0.7221, 0.5, 0.7221, 0.5455, 0.695, 0.5455, 0.7221, 0.5, 0.7491, 0.5, 0.7491, 0.5455, 0.7221, 0.5455, 0.7491, 0.5, 0.7761, 0.5, 0.7761, 0.5455, 0.7491, 0.5455, 0.7761, 0.5, 0.8031, 0.5, 0.8031, 0.5455, 0.7761, 0.5455, 0.8031, 0.5, 0.8302, 0.5, 0.8302, 0.5455, 0.8031, 0.5455, 0.8302, 0.5, 0.8572, 0.5, 0.8572, 0.5455, 0.8302, 0.5455, 0.8572, 0.5, 0.8842, 0.5, 0.8842, 0.5455, 0.8572, 0.5455, 0.8842, 0.5, 0.9112, 0.5, 0.9112, 0.5455, 0.8842, 0.5455, 0.9112, 0.5, 0.9383, 0.5, 0.9383, 0.5455, 0.9112, 0.5455, 0.9383, 0.5, 0.9653, 0.5, 0.9653, 0.5455, 0.9383, 0.5455, 0.9653, 0.5, 0.9923, 0.5, 0.9923, 0.5455, 0.9653, 0.5455, 0.0, 0.4545, 0.04638, 0.4545, 0.04638, 0.5, 0.0, 0.5, 0.04638, 0.4545, 0.07341, 0.4545, 0.07341, 0.5, 0.04638, 0.5, 0.07341, 0.4545, 0.1004, 0.4545, 0.1004, 0.5, 0.07341, 0.5, 0.1004, 0.4545, 0.1275, 0.4545, 0.1275, 0.5, 0.1004, 0.5, 0.1275, 0.4545, 0.1545, 0.4545, 0.1545, 0.5, 0.1275, 0.5, 0.1545, 0.4545, 0.1815, 0.4545, 0.1815, 0.5, 0.1545, 0.5, 0.1815, 0.4545, 0.2085, 0.4545, 0.2085, 0.5, 0.1815, 0.5, 0.2085, 0.4545, 0.2356, 0.4545, 0.2356, 0.5, 0.2085, 0.5, 0.2356, 0.4545, 0.2626, 0.4545, 0.2626, 0.5, 0.2356, 0.5, 0.2626, 0.4545, 0.2896, 0.4545, 0.2896, 0.5, 0.2626, 0.5, 0.2896, 0.4545, 0.3167, 0.4545, 0.3167, 0.5, 0.2896, 0.5, 0.3167, 0.4545, 0.3437, 0.4545, 0.3437, 0.5, 0.3167, 0.5, 0.3437, 0.4545, 0.3707, 0.4545, 0.3707, 0.5, 0.3437, 0.5, 0.3707, 0.4545, 0.3977, 0.4545, 0.3977, 0.5, 0.3707, 0.5, 0.3977, 0.4545, 0.4248, 0.4545, 0.4248, 0.5, 0.3977, 0.5, 0.4248, 0.4545, 0.4518, 0.4545, 0.4518, 0.5, 0.4248, 0.5, 0.4518, 0.4545, 0.4788, 0.4545, 0.4788, 0.5, 0.4518, 0.5, 0.4788, 0.4545, 0.5058, 0.4545, 0.5058, 0.5, 0.4788, 0.5, 0.5058, 0.4545, 0.5329, 0.4545, 0.5329, 0.5, 0.5058, 0.5, 0.5329, 0.4545, 0.5599, 0.4545, 0.5599, 0.5, 0.5329, 0.5, 0.5599, 0.4545, 0.5869, 0.4545, 0.5869, 0.5, 0.5599, 0.5, 0.5869, 0.4545, 0.614, 0.4545, 0.614, 0.5, 0.5869, 0.5, 0.614, 0.4545, 0.641, 0.4545, 0.641, 0.5, 0.614, 0.5, 0.641, 0.4545, 0.668, 0.4545, 0.668, 0.5, 0.641, 0.5, 0.668, 0.4545, 0.695, 0.4545, 0.695, 0.5, 0.668, 0.5, 0.695, 0.4545, 0.7221, 0.4545, 0.7221, 0.5, 0.695, 0.5, 0.7221, 0.4545, 0.7491, 0.4545, 0.7491, 0.5, 0.7221, 0.5, 0.7491, 0.4545, 0.7761, 0.4545, 0.7761, 0.5, 0.7491, 0.5, 0.7761, 0.4545, 0.8031, 0.4545, 0.8031, 0.5, 0.7761, 0.5, 0.8031, 0.4545, 0.8302, 0.4545, 0.8302, 0.5, 0.8031, 0.5, 0.8302, 0.4545, 0.8572, 0.4545, 0.8572, 0.5, 0.8302, 0.5, 0.8572, 0.4545, 0.8842, 0.4545, 0.8842, 0.5, 0.8572, 0.5, 0.8842, 0.4545, 0.9112, 0.4545, 0.9112, 0.5, 0.8842, 0.5, 0.9112, 0.4545, 0.9383, 0.4545, 0.9383, 0.5, 0.9112, 0.5, 0.9383, 0.4545, 0.9653, 0.4545, 0.9653, 0.5, 0.9383, 0.5, 0.9653, 0.4545, 0.9923, 0.4545, 0.9923, 0.5, 0.9653, 0.5, 0.0, 0.4091, 0.04638, 0.4091, 0.04638, 0.4545, 0.0, 0.4545, 0.04638, 0.4091, 0.07341, 0.4091, 0.07341, 0.4545, 0.04638, 0.4545, 0.07341, 0.4091, 0.1004, 0.4091, 0.1004, 0.4545, 0.07341, 0.4545, 0.1004, 0.4091, 0.1275, 0.4091, 0.1275, 0.4545, 0.1004, 0.4545, 0.1275, 0.4091, 0.1545, 0.4091, 0.1545, 0.4545, 0.1275, 0.4545, 0.1545, 0.4091, 0.1815, 0.4091, 0.1815, 0.4545, 0.1545, 0.4545, 0.1815, 0.4091, 0.2085, 0.4091, 0.2085, 0.4545, 0.1815, 0.4545, 0.2085, 0.4091, 0.2356, 0.4091, 0.2356, 0.4545, 0.2085, 0.4545, 0.2356, 0.4091, 0.2626, 0.4091, 0.2626, 0.4545, 0.2356, 0.4545, 0.2626, 0.4091, 0.2896, 0.4091, 0.2896, 0.4545, 0.2626, 0.4545, 0.2896, 0.4091, 0.3167, 0.4091, 0.3167, 0.4545, 0.2896, 0.4545, 0.3167, 0.4091, 0.3437, 0.4091, 0.3437, 0.4545, 0.3167, 0.4545, 0.3437, 0.4091, 0.3707, 0.4091, 0.3707, 0.4545, 0.3437, 0.4545, 0.3707, 0.4091, 0.3977, 0.4091, 0.3977, 0.4545, 0.3707, 0.4545, 0.3977, 0.4091, 0.4248, 0.4091, 0.4248, 0.4545, 0.3977, 0.4545, 0.4248, 0.4091, 0.4518, 0.4091, 0.4518, 0.4545, 0.4248, 0.4545, 0.4518, 0.4091, 0.4788, 0.4091, 0.4788, 0.4545, 0.4518, 0.4545, 0.4788, 0.4091, 0.5058, 0.4091, 0.5058, 0.4545, 0.4788, 0.4545, 0.5058, 0.4091, 0.5329, 0.4091, 0.5329, 0.4545, 0.5058, 0.4545, 0.5329, 0.4091, 0.5599, 0.4091, 0.5599, 0.4545, 0.5329, 0.4545, 0.5599, 0.4091, 0.5869, 0.4091, 0.5869, 0.4545, 0.5599, 0.4545, 0.5869, 0.4091, 0.614, 0.4091, 0.614, 0.4545, 0.5869, 0.4545, 0.614, 0.4091, 0.641, 0.4091, 0.641, 0.4545, 0.614, 0.4545, 0.641, 0.4091, 0.668, 0.4091, 0.668, 0.4545, 0.641, 0.4545, 0.668, 0.4091, 0.695, 0.4091, 0.695, 0.4545, 0.668, 0.4545, 0.695, 0.4091, 0.7221, 0.4091, 0.7221, 0.4545, 0.695, 0.4545, 0.7221, 0.4091, 0.7491, 0.4091, 0.7491, 0.4545, 0.7221, 0.4545, 0.7491, 0.4091, 0.7761, 0.4091, 0.7761, 0.4545, 0.7491, 0.4545, 0.7761, 0.4091, 0.8031, 0.4091, 0.8031, 0.4545, 0.7761, 0.4545, 0.8031, 0.4091, 0.8302, 0.4091, 0.8302, 0.4545, 0.8031, 0.4545, 0.8302, 0.4091, 0.8572, 0.4091, 0.8572, 0.4545, 0.8302, 0.4545, 0.8572, 0.4091, 0.8842, 0.4091, 0.8842, 0.4545, 0.8572, 0.4545, 0.8842, 0.4091, 0.9112, 0.4091, 0.9112, 0.4545, 0.8842, 0.4545, 0.9112, 0.4091, 0.9383, 0.4091, 0.9383, 0.4545, 0.9112, 0.4545, 0.9383, 0.4091, 0.9653, 0.4091, 0.9653, 0.4545, 0.9383, 0.4545, 0.9653, 0.4091, 0.9923, 0.4091, 0.9923, 0.4545, 0.9653, 0.4545, 0.0, 0.3636, 0.04638, 0.3636, 0.04638, 0.4091, 0.0, 0.4091, 0.04638, 0.3636, 0.07341, 0.3636, 0.07341, 0.4091, 0.04638, 0.4091, 0.07341, 0.3636, 0.1004, 0.3636, 0.1004, 0.4091, 0.07341, 0.4091, 0.1004, 0.3636, 0.1275, 0.3636, 0.1275, 0.4091, 0.1004, 0.4091, 0.1275, 0.3636, 0.1545, 0.3636, 0.1545, 0.4091, 0.1275, 0.4091, 0.1545, 0.3636, 0.1815, 0.3636, 0.1815, 0.4091, 0.1545, 0.4091, 0.1815, 0.3636, 0.2085, 0.3636, 0.2085, 0.4091, 0.1815, 0.4091, 0.2085, 0.3636, 0.2356, 0.3636, 0.2356, 0.4091, 0.2085, 0.4091, 0.2356, 0.3636, 0.2626, 0.3636, 0.2626, 0.4091, 0.2356, 0.4091, 0.2626, 0.3636, 0.2896, 0.3636, 0.2896, 0.4091, 0.2626, 0.4091, 0.2896, 0.3636, 0.3167, 0.3636, 0.3167, 0.4091, 0.2896, 0.4091, 0.3167, 0.3636, 0.3437, 0.3636, 0.3437, 0.4091, 0.3167, 0.4091, 0.3437, 0.3636, 0.3707, 0.3636, 0.3707, 0.4091, 0.3437, 0.4091, 0.3707, 0.3636, 0.3977, 0.3636, 0.3977, 0.4091, 0.3707, 0.4091, 0.3977, 0.3636, 0.4248, 0.3636, 0.4248, 0.4091, 0.3977, 0.4091, 0.4248, 0.3636, 0.4518, 0.3636, 0.4518, 0.4091, 0.4248, 0.4091, 0.4518, 0.3636, 0.4788, 0.3636, 0.4788, 0.4091, 0.4518, 0.4091, 0.4788, 0.3636, 0.5058, 0.3636, 0.5058, 0.4091, 0.4788, 0.4091, 0.5058, 0.3636, 0.5329, 0.3636, 0.5329, 0.4091, 0.5058, 0.4091, 0.5329, 0.3636, 0.5599, 0.3636, 0.5599, 0.4091, 0.5329, 0.4091, 0.5599, 0.3636, 0.5869, 0.3636, 0.5869, 0.4091, 0.5599, 0.4091, 0.5869, 0.3636, 0.614, 0.3636, 0.614, 0.4091, 0.5869, 0.4091, 0.614, 0.3636, 0.641, 0.3636, 0.641, 0.4091, 0.614, 0.4091, 0.641, 0.3636, 0.668, 0.3636, 0.668, 0.4091, 0.641, 0.4091, 0.668, 0.3636, 0.695, 0.3636, 0.695, 0.4091, 0.668, 0.4091, 0.695, 0.3636, 0.7221, 0.3636, 0.7221, 0.4091, 0.695, 0.4091, 0.7221, 0.3636, 0.7491, 0.3636, 0.7491, 0.4091, 0.7221, 0.4091, 0.7491, 0.3636, 0.7761, 0.3636, 0.7761, 0.4091, 0.7491, 0.4091, 0.7761, 0.3636, 0.8031, 0.3636, 0.8031, 0.4091, 0.7761, 0.4091, 0.8031, 0.3636, 0.8302, 0.3636, 0.8302, 0.4091, 0.8031, 0.4091, 0.8302, 0.3636, 0.8572, 0.3636, 0.8572, 0.4091, 0.8302, 0.4091, 0.8572, 0.3636, 0.8842, 0.3636, 0.8842, 0.4091, 0.8572, 0.4091, 0.8842, 0.3636, 0.9112, 0.3636, 0.9112, 0.4091, 0.8842, 0.4091, 0.9112, 0.3636, 0.9383, 0.3636, 0.9383, 0.4091, 0.9112, 0.4091, 0.9383, 0.3636, 0.9653, 0.3636, 0.9653, 0.4091, 0.9383, 0.4091, 0.9653, 0.3636, 0.9923, 0.3636, 0.9923, 0.4091, 0.9653, 0.4091, 0.0, 0.3182, 0.04638, 0.3182, 0.04638, 0.3636, 0.0, 0.3636, 0.04638, 0.3182, 0.07341, 0.3182, 0.07341, 0.3636, 0.04638, 0.3636, 0.07341, 0.3182, 0.1004, 0.3182, 0.1004, 0.3636, 0.07341, 0.3636, 0.1004, 0.3182, 0.1275, 0.3182, 0.1275, 0.3636, 0.1004, 0.3636, 0.1275, 0.3182, 0.1545, 0.3182, 0.1545, 0.3636, 0.1275, 0.3636, 0.1545, 0.3182, 0.1815, 0.3182, 0.1815, 0.3636, 0.1545, 0.3636, 0.1815, 0.3182, 0.2085, 0.3182, 0.2085, 0.3636, 0.1815, 0.3636, 0.2085, 0.3182, 0.2356, 0.3182, 0.2356, 0.3636, 0.2085, 0.3636, 0.2356, 0.3182, 0.2626, 0.3182, 0.2626, 0.3636, 0.2356, 0.3636, 0.2626, 0.3182, 0.2896, 0.3182, 0.2896, 0.3636, 0.2626, 0.3636, 0.2896, 0.3182, 0.3167, 0.3182, 0.3167, 0.3636, 0.2896, 0.3636, 0.3167, 0.3182, 0.3437, 0.3182, 0.3437, 0.3636, 0.3167, 0.3636, 0.3437, 0.3182, 0.3707, 0.3182, 0.3707, 0.3636, 0.3437, 0.3636, 0.3707, 0.3182, 0.3977, 0.3182, 0.3977, 0.3636, 0.3707, 0.3636, 0.3977, 0.3182, 0.4248, 0.3182, 0.4248, 0.3636, 0.3977, 0.3636, 0.4248, 0.3182, 0.4518, 0.3182, 0.4518, 0.3636, 0.4248, 0.3636, 0.4518, 0.3182, 0.4788, 0.3182, 0.4788, 0.3636, 0.4518, 0.3636, 0.4788, 0.3182, 0.5058, 0.3182, 0.5058, 0.3636, 0.4788, 0.3636, 0.5058, 0.3182, 0.5329, 0.3182, 0.5329, 0.3636, 0.5058, 0.3636, 0.5329, 0.3182, 0.5599, 0.3182, 0.5599, 0.3636, 0.5329, 0.3636, 0.5599, 0.3182, 0.5869, 0.3182, 0.5869, 0.3636, 0.5599, 0.3636, 0.5869, 0.3182, 0.614, 0.3182, 0.614, 0.3636, 0.5869, 0.3636, 0.614, 0.3182, 0.641, 0.3182, 0.641, 0.3636, 0.614, 0.3636, 0.641, 0.3182, 0.668, 0.3182, 0.668, 0.3636, 0.641, 0.3636, 0.668, 0.3182, 0.695, 0.3182, 0.695, 0.3636, 0.668, 0.3636, 0.695, 0.3182, 0.7221, 0.3182, 0.7221, 0.3636, 0.695, 0.3636, 0.7221, 0.3182, 0.7491, 0.3182, 0.7491, 0.3636, 0.7221, 0.3636, 0.7491, 0.3182, 0.7761, 0.3182, 0.7761, 0.3636, 0.7491, 0.3636, 0.7761, 0.3182, 0.8031, 0.3182, 0.8031, 0.3636, 0.7761, 0.3636, 0.8031, 0.3182, 0.8302, 0.3182, 0.8302, 0.3636, 0.8031, 0.3636, 0.8302, 0.3182, 0.8572, 0.3182, 0.8572, 0.3636, 0.8302, 0.3636, 0.8572, 0.3182, 0.8842, 0.3182, 0.8842, 0.3636, 0.8572, 0.3636, 0.8842, 0.3182, 0.9112, 0.3182, 0.9112, 0.3636, 0.8842, 0.3636, 0.9112, 0.3182, 0.9383, 0.3182, 0.9383, 0.3636, 0.9112, 0.3636, 0.9383, 0.3182, 0.9653, 0.3182, 0.9653, 0.3636, 0.9383, 0.3636, 0.9653, 0.3182, 0.9923, 0.3182, 0.9923, 0.3636, 0.9653, 0.3636, 0.0, 0.2727, 0.04638, 0.2727, 0.04638, 0.3182, 0.0, 0.3182, 0.04638, 0.2727, 0.07341, 0.2727, 0.07341, 0.3182, 0.04638, 0.3182, 0.07341, 0.2727, 0.1004, 0.2727, 0.1004, 0.3182, 0.07341, 0.3182, 0.1004, 0.2727, 0.1275, 0.2727, 0.1275, 0.3182, 0.1004, 0.3182, 0.1275, 0.2727, 0.1545, 0.2727, 0.1545, 0.3182, 0.1275, 0.3182, 0.1545, 0.2727, 0.1815, 0.2727, 0.1815, 0.3182, 0.1545, 0.3182, 0.1815, 0.2727, 0.2085, 0.2727, 0.2085, 0.3182, 0.1815, 0.3182, 0.2085, 0.2727, 0.2356, 0.2727, 0.2356, 0.3182, 0.2085, 0.3182, 0.2356, 0.2727, 0.2626, 0.2727, 0.2626, 0.3182, 0.2356, 0.3182, 0.2626, 0.2727, 0.2896, 0.2727, 0.2896, 0.3182, 0.2626, 0.3182, 0.2896, 0.2727, 0.3167, 0.2727, 0.3167, 0.3182, 0.2896, 0.3182, 0.3167, 0.2727, 0.3437, 0.2727, 0.3437, 0.3182, 0.3167, 0.3182, 0.3437, 0.2727, 0.3707, 0.2727, 0.3707, 0.3182, 0.3437, 0.3182, 0.3707, 0.2727, 0.3977, 0.2727, 0.3977, 0.3182, 0.3707, 0.3182, 0.3977, 0.2727, 0.4248, 0.2727, 0.4248, 0.3182, 0.3977, 0.3182, 0.4248, 0.2727, 0.4518, 0.2727, 0.4518, 0.3182, 0.4248, 0.3182, 0.4518, 0.2727, 0.4788, 0.2727, 0.4788, 0.3182, 0.4518, 0.3182, 0.4788, 0.2727, 0.5058, 0.2727, 0.5058, 0.3182, 0.4788, 0.3182, 0.5058, 0.2727, 0.5329, 0.2727, 0.5329, 0.3182, 0.5058, 0.3182, 0.5329, 0.2727, 0.5599, 0.2727, 0.5599, 0.3182, 0.5329, 0.3182, 0.5599, 0.2727, 0.5869, 0.2727, 0.5869, 0.3182, 0.5599, 0.3182, 0.5869, 0.2727, 0.614, 0.2727, 0.614, 0.3182, 0.5869, 0.3182, 0.614, 0.2727, 0.641, 0.2727, 0.641, 0.3182, 0.614, 0.3182, 0.641, 0.2727, 0.668, 0.2727, 0.668, 0.3182, 0.641, 0.3182, 0.668, 0.2727, 0.695, 0.2727, 0.695, 0.3182, 0.668, 0.3182, 0.695, 0.2727, 0.7221, 0.2727, 0.7221, 0.3182, 0.695, 0.3182, 0.7221, 0.2727, 0.7491, 0.2727, 0.7491, 0.3182, 0.7221, 0.3182, 0.7491, 0.2727, 0.7761, 0.2727, 0.7761, 0.3182, 0.7491, 0.3182, 0.7761, 0.2727, 0.8031, 0.2727, 0.8031, 0.3182, 0.7761, 0.3182, 0.8031, 0.2727, 0.8302, 0.2727, 0.8302, 0.3182, 0.8031, 0.3182, 0.8302, 0.2727, 0.8572, 0.2727, 0.8572, 0.3182, 0.8302, 0.3182, 0.8572, 0.2727, 0.8842, 0.2727, 0.8842, 0.3182, 0.8572, 0.3182, 0.8842, 0.2727, 0.9112, 0.2727, 0.9112, 0.3182, 0.8842, 0.3182, 0.9112, 0.2727, 0.9383, 0.2727, 0.9383, 0.3182, 0.9112, 0.3182, 0.9383, 0.2727, 0.9653, 0.2727, 0.9653, 0.3182, 0.9383, 0.3182, 0.9653, 0.2727, 0.9923, 0.2727, 0.9923, 0.3182, 0.9653, 0.3182, 0.0, 0.2273, 0.04638, 0.2273, 0.04638, 0.2727, 0.0, 0.2727, 0.04638, 0.2273, 0.07341, 0.2273, 0.07341, 0.2727, 0.04638, 0.2727, 0.07341, 0.2273, 0.1004, 0.2273, 0.1004, 0.2727, 0.07341, 0.2727, 0.1004, 0.2273, 0.1275, 0.2273, 0.1275, 0.2727, 0.1004, 0.2727, 0.1275, 0.2273, 0.1545, 0.2273, 0.1545, 0.2727, 0.1275, 0.2727, 0.1545, 0.2273, 0.1815, 0.2273, 0.1815, 0.2727, 0.1545, 0.2727, 0.1815, 0.2273, 0.2085, 0.2273, 0.2085, 0.2727, 0.1815, 0.2727, 0.2085, 0.2273, 0.2356, 0.2273, 0.2356, 0.2727, 0.2085, 0.2727, 0.2356, 0.2273, 0.2626, 0.2273, 0.2626, 0.2727, 0.2356, 0.2727, 0.2626, 0.2273, 0.2896, 0.2273, 0.2896, 0.2727, 0.2626, 0.2727, 0.2896, 0.2273, 0.3167, 0.2273, 0.3167, 0.2727, 0.2896, 0.2727, 0.3167, 0.2273, 0.3437, 0.2273, 0.3437, 0.2727, 0.3167, 0.2727, 0.3437, 0.2273, 0.3707, 0.2273, 0.3707, 0.2727, 0.3437, 0.2727, 0.3707, 0.2273, 0.3977, 0.2273, 0.3977, 0.2727, 0.3707, 0.2727, 0.3977, 0.2273, 0.4248, 0.2273, 0.4248, 0.2727, 0.3977, 0.2727, 0.4248, 0.2273, 0.4518, 0.2273, 0.4518, 0.2727, 0.4248, 0.2727, 0.4518, 0.2273, 0.4788, 0.2273, 0.4788, 0.2727, 0.4518, 0.2727, 0.4788, 0.2273, 0.5058, 0.2273, 0.5058, 0.2727, 0.4788, 0.2727, 0.5058, 0.2273, 0.5329, 0.2273, 0.5329, 0.2727, 0.5058, 0.2727, 0.5329, 0.2273, 0.5599, 0.2273, 0.5599, 0.2727, 0.5329, 0.2727, 0.5599, 0.2273, 0.5869, 0.2273, 0.5869, 0.2727, 0.5599, 0.2727, 0.5869, 0.2273, 0.614, 0.2273, 0.614, 0.2727, 0.5869, 0.2727, 0.614, 0.2273, 0.641, 0.2273, 0.641, 0.2727, 0.614, 0.2727, 0.641, 0.2273, 0.668, 0.2273, 0.668, 0.2727, 0.641, 0.2727, 0.668, 0.2273, 0.695, 0.2273, 0.695, 0.2727, 0.668, 0.2727, 0.695, 0.2273, 0.7221, 0.2273, 0.7221, 0.2727, 0.695, 0.2727, 0.7221, 0.2273, 0.7491, 0.2273, 0.7491, 0.2727, 0.7221, 0.2727, 0.7491, 0.2273, 0.7761, 0.2273, 0.7761, 0.2727, 0.7491, 0.2727, 0.7761, 0.2273, 0.8031, 0.2273, 0.8031, 0.2727, 0.7761, 0.2727, 0.8031, 0.2273, 0.8302, 0.2273, 0.8302, 0.2727, 0.8031, 0.2727, 0.8302, 0.2273, 0.8572, 0.2273, 0.8572, 0.2727, 0.8302, 0.2727, 0.8572, 0.2273, 0.8842, 0.2273, 0.8842, 0.2727, 0.8572, 0.2727, 0.8842, 0.2273, 0.9112, 0.2273, 0.9112, 0.2727, 0.8842, 0.2727, 0.9112, 0.2273, 0.9383, 0.2273, 0.9383, 0.2727, 0.9112, 0.2727, 0.9383, 0.2273, 0.9653, 0.2273, 0.9653, 0.2727, 0.9383, 0.2727, 0.9653, 0.2273, 0.9923, 0.2273, 0.9923, 0.2727, 0.9653, 0.2727, 0.0, 0.1818, 0.04638, 0.1818, 0.04638, 0.2273, 0.0, 0.2273, 0.04638, 0.1818, 0.07341, 0.1818, 0.07341, 0.2273, 0.04638, 0.2273, 0.07341, 0.1818, 0.1004, 0.1818, 0.1004, 0.2273, 0.07341, 0.2273, 0.1004, 0.1818, 0.1275, 0.1818, 0.1275, 0.2273, 0.1004, 0.2273, 0.1275, 0.1818, 0.1545, 0.1818, 0.1545, 0.2273, 0.1275, 0.2273, 0.1545, 0.1818, 0.1815, 0.1818, 0.1815, 0.2273, 0.1545, 0.2273, 0.1815, 0.1818, 0.2085, 0.1818, 0.2085, 0.2273, 0.1815, 0.2273, 0.2085, 0.1818, 0.2356, 0.1818, 0.2356, 0.2273, 0.2085, 0.2273, 0.2356, 0.1818, 0.2626, 0.1818, 0.2626, 0.2273, 0.2356, 0.2273, 0.2626, 0.1818, 0.2896, 0.1818, 0.2896, 0.2273, 0.2626, 0.2273, 0.2896, 0.1818, 0.3167, 0.1818, 0.3167, 0.2273, 0.2896, 0.2273, 0.3167, 0.1818, 0.3437, 0.1818, 0.3437, 0.2273, 0.3167, 0.2273, 0.3437, 0.1818, 0.3707, 0.1818, 0.3707, 0.2273, 0.3437, 0.2273, 0.3707, 0.1818, 0.3977, 0.1818, 0.3977, 0.2273, 0.3707, 0.2273, 0.3977, 0.1818, 0.4248, 0.1818, 0.4248, 0.2273, 0.3977, 0.2273, 0.4248, 0.1818, 0.4518, 0.1818, 0.4518, 0.2273, 0.4248, 0.2273, 0.4518, 0.1818, 0.4788, 0.1818, 0.4788, 0.2273, 0.4518, 0.2273, 0.4788, 0.1818, 0.5058, 0.1818, 0.5058, 0.2273, 0.4788, 0.2273, 0.5058, 0.1818, 0.5329, 0.1818, 0.5329, 0.2273, 0.5058, 0.2273, 0.5329, 0.1818, 0.5599, 0.1818, 0.5599, 0.2273, 0.5329, 0.2273, 0.5599, 0.1818, 0.5869, 0.1818, 0.5869, 0.2273, 0.5599, 0.2273, 0.5869, 0.1818, 0.614, 0.1818, 0.614, 0.2273, 0.5869, 0.2273, 0.614, 0.1818, 0.641, 0.1818, 0.641, 0.2273, 0.614, 0.2273, 0.641, 0.1818, 0.668, 0.1818, 0.668, 0.2273, 0.641, 0.2273, 0.668, 0.1818, 0.695, 0.1818, 0.695, 0.2273, 0.668, 0.2273, 0.695, 0.1818, 0.7221, 0.1818, 0.7221, 0.2273, 0.695, 0.2273, 0.7221, 0.1818, 0.7491, 0.1818, 0.7491, 0.2273, 0.7221, 0.2273, 0.7491, 0.1818, 0.7761, 0.1818, 0.7761, 0.2273, 0.7491, 0.2273, 0.7761, 0.1818, 0.8031, 0.1818, 0.8031, 0.2273, 0.7761, 0.2273, 0.8031, 0.1818, 0.8302, 0.1818, 0.8302, 0.2273, 0.8031, 0.2273, 0.8302, 0.1818, 0.8572, 0.1818, 0.8572, 0.2273, 0.8302, 0.2273, 0.8572, 0.1818, 0.8842, 0.1818, 0.8842, 0.2273, 0.8572, 0.2273, 0.8842, 0.1818, 0.9112, 0.1818, 0.9112, 0.2273, 0.8842, 0.2273, 0.9112, 0.1818, 0.9383, 0.1818, 0.9383, 0.2273, 0.9112, 0.2273, 0.9383, 0.1818, 0.9653, 0.1818, 0.9653, 0.2273, 0.9383, 0.2273, 0.9653, 0.1818, 0.9923, 0.1818, 0.9923, 0.2273, 0.9653, 0.2273, 0.0, 0.1364, 0.04638, 0.1364, 0.04638, 0.1818, 0.0, 0.1818, 0.04638, 0.1364, 0.07341, 0.1364, 0.07341, 0.1818, 0.04638, 0.1818, 0.07341, 0.1364, 0.1004, 0.1364, 0.1004, 0.1818, 0.07341, 0.1818, 0.1004, 0.1364, 0.1275, 0.1364, 0.1275, 0.1818, 0.1004, 0.1818, 0.1275, 0.1364, 0.1545, 0.1364, 0.1545, 0.1818, 0.1275, 0.1818, 0.1545, 0.1364, 0.1815, 0.1364, 0.1815, 0.1818, 0.1545, 0.1818, 0.1815, 0.1364, 0.2085, 0.1364, 0.2085, 0.1818, 0.1815, 0.1818, 0.2085, 0.1364, 0.2356, 0.1364, 0.2356, 0.1818, 0.2085, 0.1818, 0.2356, 0.1364, 0.2626, 0.1364, 0.2626, 0.1818, 0.2356, 0.1818, 0.2626, 0.1364, 0.2896, 0.1364, 0.2896, 0.1818, 0.2626, 0.1818, 0.2896, 0.1364, 0.3167, 0.1364, 0.3167, 0.1818, 0.2896, 0.1818, 0.3167, 0.1364, 0.3437, 0.1364, 0.3437, 0.1818, 0.3167, 0.1818, 0.3437, 0.1364, 0.3707, 0.1364, 0.3707, 0.1818, 0.3437, 0.1818, 0.3707, 0.1364, 0.3977, 0.1364, 0.3977, 0.1818, 0.3707, 0.1818, 0.3977, 0.1364, 0.4248, 0.1364, 0.4248, 0.1818, 0.3977, 0.1818, 0.4248, 0.1364, 0.4518, 0.1364, 0.4518, 0.1818, 0.4248, 0.1818, 0.4518, 0.1364, 0.4788, 0.1364, 0.4788, 0.1818, 0.4518, 0.1818, 0.4788, 0.1364, 0.5058, 0.1364, 0.5058, 0.1818, 0.4788, 0.1818, 0.5058, 0.1364, 0.5329, 0.1364, 0.5329, 0.1818, 0.5058, 0.1818, 0.5329, 0.1364, 0.5599, 0.1364, 0.5599, 0.1818, 0.5329, 0.1818, 0.5599, 0.1364, 0.5869, 0.1364, 0.5869, 0.1818, 0.5599, 0.1818, 0.5869, 0.1364, 0.614, 0.1364, 0.614, 0.1818, 0.5869, 0.1818, 0.614, 0.1364, 0.641, 0.1364, 0.641, 0.1818, 0.614, 0.1818, 0.641, 0.1364, 0.668, 0.1364, 0.668, 0.1818, 0.641, 0.1818, 0.668, 0.1364, 0.695, 0.1364, 0.695, 0.1818, 0.668, 0.1818, 0.695, 0.1364, 0.7221, 0.1364, 0.7221, 0.1818, 0.695, 0.1818, 0.7221, 0.1364, 0.7491, 0.1364, 0.7491, 0.1818, 0.7221, 0.1818, 0.7491, 0.1364, 0.7761, 0.1364, 0.7761, 0.1818, 0.7491, 0.1818, 0.7761, 0.1364, 0.8031, 0.1364, 0.8031, 0.1818, 0.7761, 0.1818, 0.8031, 0.1364, 0.8302, 0.1364, 0.8302, 0.1818, 0.8031, 0.1818, 0.8302, 0.1364, 0.8572, 0.1364, 0.8572, 0.1818, 0.8302, 0.1818, 0.8572, 0.1364, 0.8842, 0.1364, 0.8842, 0.1818, 0.8572, 0.1818, 0.8842, 0.1364, 0.9112, 0.1364, 0.9112, 0.1818, 0.8842, 0.1818, 0.9112, 0.1364, 0.9383, 0.1364, 0.9383, 0.1818, 0.9112, 0.1818, 0.9383, 0.1364, 0.9653, 0.1364, 0.9653, 0.1818, 0.9383, 0.1818, 0.9653, 0.1364, 0.9923, 0.1364, 0.9923, 0.1818, 0.9653, 0.1818, 0.0, 0.09091, 0.04638, 0.09091, 0.04638, 0.1364, 0.0, 0.1364, 0.04638, 0.09091, 0.07341, 0.09091, 0.07341, 0.1364, 0.04638, 0.1364, 0.07341, 0.09091, 0.1004, 0.09091, 0.1004, 0.1364, 0.07341, 0.1364, 0.1004, 0.09091, 0.1275, 0.09091, 0.1275, 0.1364, 0.1004, 0.1364, 0.1275, 0.09091, 0.1545, 0.09091, 0.1545, 0.1364, 0.1275, 0.1364, 0.1545, 0.09091, 0.1815, 0.09091, 0.1815, 0.1364, 0.1545, 0.1364, 0.1815, 0.09091, 0.2085, 0.09091, 0.2085, 0.1364, 0.1815, 0.1364, 0.2085, 0.09091, 0.2356, 0.09091, 0.2356, 0.1364, 0.2085, 0.1364, 0.2356, 0.09091, 0.2626, 0.09091, 0.2626, 0.1364, 0.2356, 0.1364, 0.2626, 0.09091, 0.2896, 0.09091, 0.2896, 0.1364, 0.2626, 0.1364, 0.2896, 0.09091, 0.3167, 0.09091, 0.3167, 0.1364, 0.2896, 0.1364, 0.3167, 0.09091, 0.3437, 0.09091, 0.3437, 0.1364, 0.3167, 0.1364, 0.3437, 0.09091, 0.3707, 0.09091, 0.3707, 0.1364, 0.3437, 0.1364, 0.3707, 0.09091, 0.3977, 0.09091, 0.3977, 0.1364, 0.3707, 0.1364, 0.3977, 0.09091, 0.4248, 0.09091, 0.4248, 0.1364, 0.3977, 0.1364, 0.4248, 0.09091, 0.4518, 0.09091, 0.4518, 0.1364, 0.4248, 0.1364, 0.4518, 0.09091, 0.4788, 0.09091, 0.4788, 0.1364, 0.4518, 0.1364, 0.4788, 0.09091, 0.5058, 0.09091, 0.5058, 0.1364, 0.4788, 0.1364, 0.5058, 0.09091, 0.5329, 0.09091, 0.5329, 0.1364, 0.5058, 0.1364, 0.5329, 0.09091, 0.5599, 0.09091, 0.5599, 0.1364, 0.5329, 0.1364, 0.5599, 0.09091, 0.5869, 0.09091, 0.5869, 0.1364, 0.5599, 0.1364, 0.5869, 0.09091, 0.614, 0.09091, 0.614, 0.1364, 0.5869, 0.1364, 0.614, 0.09091, 0.641, 0.09091, 0.641, 0.1364, 0.614, 0.1364, 0.641, 0.09091, 0.668, 0.09091, 0.668, 0.1364, 0.641, 0.1364, 0.668, 0.09091, 0.695, 0.09091, 0.695, 0.1364, 0.668, 0.1364, 0.695, 0.09091, 0.7221, 0.09091, 0.7221, 0.1364, 0.695, 0.1364, 0.7221, 0.09091, 0.7491, 0.09091, 0.7491, 0.1364, 0.7221, 0.1364, 0.7491, 0.09091, 0.7761, 0.09091, 0.7761, 0.1364, 0.7491, 0.1364, 0.7761, 0.09091, 0.8031, 0.09091, 0.8031, 0.1364, 0.7761, 0.1364, 0.8031, 0.09091, 0.8302, 0.09091, 0.8302, 0.1364, 0.8031, 0.1364, 0.8302, 0.09091, 0.8572, 0.09091, 0.8572, 0.1364, 0.8302, 0.1364, 0.8572, 0.09091, 0.8842, 0.09091, 0.8842, 0.1364, 0.8572, 0.1364, 0.8842, 0.09091, 0.9112, 0.09091, 0.9112, 0.1364, 0.8842, 0.1364, 0.9112, 0.09091, 0.9383, 0.09091, 0.9383, 0.1364, 0.9112, 0.1364, 0.9383, 0.09091, 0.9653, 0.09091, 0.9653, 0.1364, 0.9383, 0.1364, 0.9653, 0.09091, 0.9923, 0.09091, 0.9923, 0.1364, 0.9653, 0.1364, 0.0, 0.04545, 0.04638, 0.04545, 0.04638, 0.09091, 0.0, 0.09091, 0.04638, 0.04545, 0.07341, 0.04545, 0.07341, 0.09091, 0.04638, 0.09091, 0.07341, 0.04545, 0.1004, 0.04545, 0.1004, 0.09091, 0.07341, 0.09091, 0.1004, 0.04545, 0.1275, 0.04545, 0.1275, 0.09091, 0.1004, 0.09091, 0.1275, 0.04545, 0.1545, 0.04545, 0.1545, 0.09091, 0.1275, 0.09091, 0.1545, 0.04545, 0.1815, 0.04545, 0.1815, 0.09091, 0.1545, 0.09091, 0.1815, 0.04545, 0.2085, 0.04545, 0.2085, 0.09091, 0.1815, 0.09091, 0.2085, 0.04545, 0.2356, 0.04545, 0.2356, 0.09091, 0.2085, 0.09091, 0.2356, 0.04545, 0.2626, 0.04545, 0.2626, 0.09091, 0.2356, 0.09091, 0.2626, 0.04545, 0.2896, 0.04545, 0.2896, 0.09091, 0.2626, 0.09091, 0.2896, 0.04545, 0.3167, 0.04545, 0.3167, 0.09091, 0.2896, 0.09091, 0.3167, 0.04545, 0.3437, 0.04545, 0.3437, 0.09091, 0.3167, 0.09091, 0.3437, 0.04545, 0.3707, 0.04545, 0.3707, 0.09091, 0.3437, 0.09091, 0.3707, 0.04545, 0.3977, 0.04545, 0.3977, 0.09091, 0.3707, 0.09091, 0.3977, 0.04545, 0.4248, 0.04545, 0.4248, 0.09091, 0.3977, 0.09091, 0.4248, 0.04545, 0.4518, 0.04545, 0.4518, 0.09091, 0.4248, 0.09091, 0.4518, 0.04545, 0.4788, 0.04545, 0.4788, 0.09091, 0.4518, 0.09091, 0.4788, 0.04545, 0.5058, 0.04545, 0.5058, 0.09091, 0.4788, 0.09091, 0.5058, 0.04545, 0.5329, 0.04545, 0.5329, 0.09091, 0.5058, 0.09091, 0.5329, 0.04545, 0.5599, 0.04545, 0.5599, 0.09091, 0.5329, 0.09091, 0.5599, 0.04545, 0.5869, 0.04545, 0.5869, 0.09091, 0.5599, 0.09091, 0.5869, 0.04545, 0.614, 0.04545, 0.614, 0.09091, 0.5869, 0.09091, 0.614, 0.04545, 0.641, 0.04545, 0.641, 0.09091, 0.614, 0.09091, 0.641, 0.04545, 0.668, 0.04545, 0.668, 0.09091, 0.641, 0.09091, 0.668, 0.04545, 0.695, 0.04545, 0.695, 0.09091, 0.668, 0.09091, 0.695, 0.04545, 0.7221, 0.04545, 0.7221, 0.09091, 0.695, 0.09091, 0.7221, 0.04545, 0.7491, 0.04545, 0.7491, 0.09091, 0.7221, 0.09091, 0.7491, 0.04545, 0.7761, 0.04545, 0.7761, 0.09091, 0.7491, 0.09091, 0.7761, 0.04545, 0.8031, 0.04545, 0.8031, 0.09091, 0.7761, 0.09091, 0.8031, 0.04545, 0.8302, 0.04545, 0.8302, 0.09091, 0.8031, 0.09091, 0.8302, 0.04545, 0.8572, 0.04545, 0.8572, 0.09091, 0.8302, 0.09091, 0.8572, 0.04545, 0.8842, 0.04545, 0.8842, 0.09091, 0.8572, 0.09091, 0.8842, 0.04545, 0.9112, 0.04545, 0.9112, 0.09091, 0.8842, 0.09091, 0.9112, 0.04545, 0.9383, 0.04545, 0.9383, 0.09091, 0.9112, 0.09091, 0.9383, 0.04545, 0.9653, 0.04545, 0.9653, 0.09091, 0.9383, 0.09091, 0.9653, 0.04545, 0.9923, 0.04545, 0.9923, 0.09091, 0.9653, 0.09091, 0.0, 0.0, 0.04638, 0.0, 0.04638, 0.04545, 0.0, 0.04545, 0.04638, 0.0, 0.07341, 0.0, 0.07341, 0.04545, 0.04638, 0.04545, 0.07341, 0.0, 0.1004, 0.0, 0.1004, 0.04545, 0.07341, 0.04545, 0.1004, 0.0, 0.1275, 0.0, 0.1275, 0.04545, 0.1004, 0.04545, 0.1275, 0.0, 0.1545, -7.068e-17, 0.1545, 0.04545, 0.1275, 0.04545, 0.1545, -7.068e-17, 0.1815, 0.0, 0.1815, 0.04545, 0.1545, 0.04545, 0.1815, 0.0, 0.2085, 0.0, 0.2085, 0.04545, 0.1815, 0.04545, 0.2085, 0.0, 0.2356, 0.0, 0.2356, 0.04545, 0.2085, 0.04545, 0.2356, 0.0, 0.2626, 0.0, 0.2626, 0.04545, 0.2356, 0.04545, 0.2626, 0.0, 0.2896, 0.0, 0.2896, 0.04545, 0.2626, 0.04545, 0.2896, 0.0, 0.3167, 0.0, 0.3167, 0.04545, 0.2896, 0.04545, 0.3167, 0.0, 0.3437, 0.0, 0.3437, 0.04545, 0.3167, 0.04545, 0.3437, 0.0, 0.3707, 0.0, 0.3707, 0.04545, 0.3437, 0.04545, 0.3707, 0.0, 0.3977, 0.0, 0.3977, 0.04545, 0.3707, 0.04545, 0.3977, 0.0, 0.4248, 0.0, 0.4248, 0.04545, 0.3977, 0.04545, 0.4248, 0.0, 0.4518, 0.0, 0.4518, 0.04545, 0.4248, 0.04545, 0.4518, 0.0, 0.4788, 0.0, 0.4788, 0.04545, 0.4518, 0.04545, 0.4788, 0.0, 0.5058, 0.0, 0.5058, 0.04545, 0.4788, 0.04545, 0.5058, 0.0, 0.5329, 0.0, 0.5329, 0.04545, 0.5058, 0.04545, 0.5329, 0.0, 0.5599, 7.068e-17, 0.5599, 0.04545, 0.5329, 0.04545, 0.5599, 7.068e-17, 0.5869, 0.0, 0.5869, 0.04545, 0.5599, 0.04545, 0.5869, 0.0, 0.614, 0.0, 0.614, 0.04545, 0.5869, 0.04545, 0.614, 0.0, 0.641, 0.0, 0.641, 0.04545, 0.614, 0.04545, 0.641, 0.0, 0.668, 0.0, 0.668, 0.04545, 0.641, 0.04545, 0.668, 0.0, 0.695, 0.0, 0.695, 0.04545, 0.668, 0.04545, 0.695, 0.0, 0.7221, 0.0, 0.7221, 0.04545, 0.695, 0.04545, 0.7221, 0.0, 0.7491, 0.0, 0.7491, 0.04545, 0.7221, 0.04545, 0.7491, 0.0, 0.7761, 0.0, 0.7761, 0.04545, 0.7491, 0.04545, 0.7761, 0.0, 0.8031, 0.0, 0.8031, 0.04545, 0.7761, 0.04545, 0.8031, 0.0, 0.8302, 0.0, 0.8302, 0.04545, 0.8031, 0.04545, 0.8302, 0.0, 0.8572, 0.0, 0.8572, 0.04545, 0.8302, 0.04545, 0.8572, 0.0, 0.8842, 0.0, 0.8842, 0.04545, 0.8572, 0.04545, 0.8842, 0.0, 0.9112, -7.068e-17, 0.9112, 0.04545, 0.8842, 0.04545, 0.9112, -7.068e-17, 0.9383, 0.0, 0.9383, 0.04545, 0.9112, 0.04545, 0.9383, 0.0, 0.9653, 0.0, 0.9653, 0.04545, 0.9383, 0.04545, 0.9653, 0.0, 0.9923, 0.0, 0.9923, 0.04545, 0.9653, 0.04545, 0.0, 0.0, 0.04638, -9.313e-10, 0.04638, 0.0, 0.0, 0.0, 0.04638, -9.313e-10, 0.07341, 0.0, 0.07341, 0.0, 0.04638, 0.0, 0.07341, 0.0, 0.1004, 9.313e-10, 0.1004, 0.0, 0.07341, 0.0, 0.1004, 9.313e-10, 0.1275, 0.0, 0.1275, 0.0, 0.1004, 0.0, 0.1275, 0.0, 0.1545, -9.313e-10, 0.1545, -7.068e-17, 0.1275, 0.0, 0.1545, -9.313e-10, 0.1815, 0.0, 0.1815, 0.0, 0.1545, -7.068e-17, 0.1815, 0.0, 0.2085, 0.0, 0.2085, 0.0, 0.1815, 0.0, 0.2085, 0.0, 0.2356, 0.0, 0.2356, 0.0, 0.2085, 0.0, 0.2356, 0.0, 0.2626, 0.0, 0.2626, 0.0, 0.2356, 0.0, 0.2626, 0.0, 0.2896, 0.0, 0.2896, 0.0, 0.2626, 0.0, 0.2896, 0.0, 0.3167, 9.313e-10, 0.3167, 0.0, 0.2896, 0.0, 0.3167, 9.313e-10, 0.3437, 0.0, 0.3437, 0.0, 0.3167, 0.0, 0.3437, 0.0, 0.3707, 0.0, 0.3707, 0.0, 0.3437, 0.0, 0.3707, 0.0, 0.3977, 0.0, 0.3977, 0.0, 0.3707, 0.0, 0.3977, 0.0, 0.4248, 0.0, 0.4248, 0.0, 0.3977, 0.0, 0.4248, 0.0, 0.4518, 0.0, 0.4518, 0.0, 0.4248, 0.0, 0.4518, 0.0, 0.4788, 0.0, 0.4788, 0.0, 0.4518, 0.0, 0.4788, 0.0, 0.5058, 0.0, 0.5058, 0.0, 0.4788, 0.0, 0.5058, 0.0, 0.5329, 0.0, 0.5329, 0.0, 0.5058, 0.0, 0.5329, 0.0, 0.5599, 1.863e-09, 0.5599, 7.068e-17, 0.5329, 0.0, 0.5599, 1.863e-09, 0.5869, 0.0, 0.5869, 0.0, 0.5599, 7.068e-17, 0.5869, 0.0, 0.614, 0.0, 0.614, 0.0, 0.5869, 0.0, 0.614, 0.0, 0.641, 0.0, 0.641, 0.0, 0.614, 0.0, 0.641, 0.0, 0.668, 0.0, 0.668, 0.0, 0.641, 0.0, 0.668, 0.0, 0.695, 9.313e-10, 0.695, 0.0, 0.668, 0.0, 0.695, 9.313e-10, 0.7221, 0.0, 0.7221, 0.0, 0.695, 0.0, 0.7221, 0.0, 0.7491, 0.0, 0.7491, 0.0, 0.7221, 0.0, 0.7491, 0.0, 0.7761, 0.0, 0.7761, 0.0, 0.7491, 0.0, 0.7761, 0.0, 0.8031, 0.0, 0.8031, 0.0, 0.7761, 0.0, 0.8031, 0.0, 0.8302, 9.313e-10, 0.8302, 0.0, 0.8031, 0.0, 0.8302, 9.313e-10, 0.8572, 0.0, 0.8572, 0.0, 0.8302, 0.0, 0.8572, 0.0, 0.8842, 0.0, 0.8842, 0.0, 0.8572, 0.0, 0.8842, 0.0, 0.9112, -1.863e-09, 0.9112, -7.068e-17, 0.8842, 0.0, 0.9112, -1.863e-09, 0.9383, 0.0, 0.9383, 0.0, 0.9112, -7.068e-17, 0.9383, 0.0, 0.9653, 0.0, 0.9653, 0.0, 0.9383, 0.0, 0.9653, 0.0, 0.9923, 0.0, 0.9923, 0.0, 0.9653, 0.0, 0.0, 0.9091, 0.04638, 0.9091, 0.04638, 1.0, 0.0, 1.0, 0.04638, 0.9091, 0.07341, 0.9091, 0.07341, 1.0, 0.04638, 1.0, 0.07341, 0.9091, 0.1004, 0.9091, 0.1004, 1.0, 0.07341, 1.0, 0.1004, 0.9091, 0.1275, 0.9091, 0.1275, 1.0, 0.1004, 1.0, 0.1275, 0.9091, 0.1545, 0.9091, 0.1545, 1.0, 0.1275, 1.0, 0.1545, 0.9091, 0.1815, 0.9091, 0.1815, 1.0, 0.1545, 1.0, 0.1815, 0.9091, 0.2085, 0.9091, 0.2085, 1.0, 0.1815, 1.0, 0.2085, 0.9091, 0.2356, 0.9091, 0.2356, 1.0, 0.2085, 1.0, 0.2356, 0.9091, 0.2626, 0.9091, 0.2626, 1.0, 0.2356, 1.0, 0.2626, 0.9091, 0.2896, 0.9091, 0.2896, 1.0, 0.2626, 1.0, 0.2896, 0.9091, 0.3167, 0.9091, 0.3167, 1.0, 0.2896, 1.0, 0.3167, 0.9091, 0.3437, 0.9091, 0.3437, 1.0, 0.3167, 1.0, 0.3437, 0.9091, 0.3707, 0.9091, 0.3707, 1.0, 0.3437, 1.0, 0.3707, 0.9091, 0.3977, 0.9091, 0.3977, 1.0, 0.3707, 1.0, 0.3977, 0.9091, 0.4248, 0.9091, 0.4248, 1.0, 0.3977, 1.0, 0.4248, 0.9091, 0.4518, 0.9091, 0.4518, 1.0, 0.4248, 1.0, 0.4518, 0.9091, 0.4788, 0.9091, 0.4788, 1.0, 0.4518, 1.0, 0.4788, 0.9091, 0.5058, 0.9091, 0.5058, 1.0, 0.4788, 1.0, 0.5058, 0.9091, 0.5329, 0.9091, 0.5329, 1.0, 0.5058, 1.0, 0.5329, 0.9091, 0.5599, 0.9091, 0.5599, 1.0, 0.5329, 1.0, 0.5599, 0.9091, 0.5869, 0.9091, 0.5869, 1.0, 0.5599, 1.0, 0.5869, 0.9091, 0.614, 0.9091, 0.614, 1.0, 0.5869, 1.0, 0.614, 0.9091, 0.641, 0.9091, 0.641, 1.0, 0.614, 1.0, 0.641, 0.9091, 0.668, 0.9091, 0.668, 1.0, 0.641, 1.0, 0.668, 0.9091, 0.695, 0.9091, 0.695, 1.0, 0.668, 1.0, 0.695, 0.9091, 0.7221, 0.9091, 0.7221, 1.0, 0.695, 1.0, 0.7221, 0.9091, 0.7491, 0.9091, 0.7491, 1.0, 0.7221, 1.0, 0.7491, 0.9091, 0.7761, 0.9091, 0.7761, 1.0, 0.7491, 1.0, 0.7761, 0.9091, 0.8031, 0.9091, 0.8031, 1.0, 0.7761, 1.0, 0.8031, 0.9091, 0.8302, 0.9091, 0.8302, 1.0, 0.8031, 1.0, 0.8302, 0.9091, 0.8572, 0.9091, 0.8572, 1.0, 0.8302, 1.0, 0.8572, 0.9091, 0.8842, 0.9091, 0.8842, 1.0, 0.8572, 1.0, 0.8842, 0.9091, 0.9112, 0.9091, 0.9112, 1.0, 0.8842, 1.0, 0.9112, 0.9091, 0.9383, 0.9091, 0.9383, 1.0, 0.9112, 1.0, 0.9383, 0.9091, 0.9653, 0.9091, 0.9653, 1.0, 0.9383, 1.0, 0.9653, 0.9091, 0.9923, 0.9091, 0.9923, 1.0, 0.9653, 1.0])
me_plane.use_remesh_fix_poles = True
me_plane.use_remesh_preserve_attributes = False
me_plane.use_mirror_vertex_groups = False
me_plane.update()

# ---- objects
ob_plane = bpy.data.objects.new('Plane', me_plane)

# ---- transforms, parenting, visibility, modifiers, constraints
ob_plane.location = (0.0, 0.0, 0.0)
ob_plane.scale = (13.49, 12.29, 7.089)
ob_plane.lineart.crease_threshold = 0.0

# ---- collection membership
col_collection.objects.link(ob_plane)

# ---- scene / render settings (as saved in the file)
scene.frame_start = 1; scene.frame_end = 250; scene.frame_set(1)
scene.render.engine = 'BLENDER_EEVEE_NEXT'
scene.cycles.use_denoising = False
scene.cycles.samples = 128
scene.cycles.sampling_pattern = 'TABULATED_SOBOL'
scene.cycles.use_adaptive_sampling = False
scene.cycles.use_light_tree = False
scene.view_settings.view_transform = 'Filmic'
bpy.context.view_layer.update()

# ---- added for rendering (the .blend has no active camera and no usable light): camera, sun
cam_auto = bpy.data.cameras.new('AutoCamera')
cam_auto.lens = 50.0
cam_auto.sensor_width = 36.0
cam_auto.clip_end = 1000.0
ob_auto_camera = bpy.data.objects.new('AutoCamera', cam_auto)
scene.collection.objects.link(ob_auto_camera)
ob_auto_camera.location = (33.7671, -40.5206, 27.0137)
ob_auto_camera.rotation_euler = (1.09748, -7.21219e-08, 0.694738)
scene.camera = ob_auto_camera
light_auto_sun = bpy.data.lights.new('AutoSun', 'SUN')
light_auto_sun.energy = 3.0
light_auto_sun.angle = 0.0523599
ob_auto_sun = bpy.data.objects.new('AutoSun', light_auto_sun)
scene.collection.objects.link(ob_auto_sun)
ob_auto_sun.rotation_euler = (0.872665, 0.174533, 0.523599)
bpy.context.view_layer.update()
